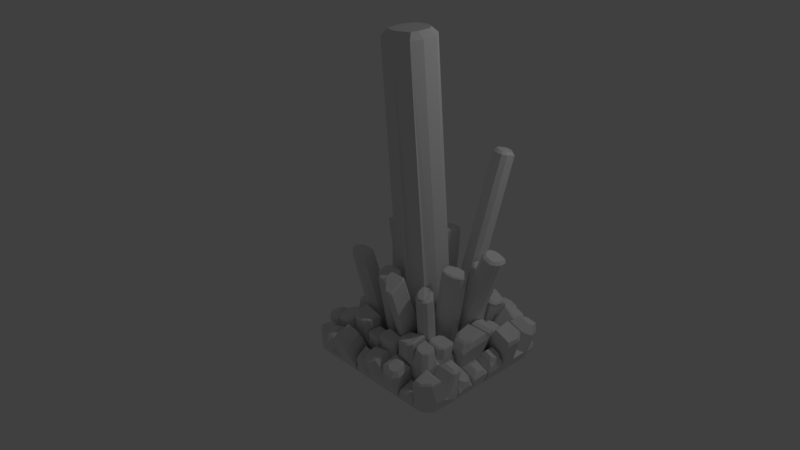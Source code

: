 # Source: crystals.blend  (saved by Blender 2.78.0; exported with 4.5.12 LTS)
import bpy
from mathutils import Matrix  # noqa: F401  (used for matrix-valued properties, if any)

bpy.ops.wm.read_factory_settings(use_empty=True)
scene = bpy.context.scene
scene.name = 'Scene'

# ---- collections
col_collection_1 = bpy.data.collections.new('Collection 1'); scene.collection.children.link(col_collection_1)

# ---- world
world_world = bpy.data.worlds.new('World'); scene.world = world_world
world_world.color = (0.05088, 0.05088, 0.05088)
world_world.use_sun_shadow = False
world_world.sun_shadow_jitter_overblur = 0.0
world_world.cycles.sampling_method = 'MANUAL'

# ---- cameras
cam_camera = bpy.data.cameras.new('Camera')
cam_camera.clip_end = 100.0
cam_camera.lens = 35.0
cam_camera.sensor_width = 32.0
cam_camera.sensor_height = 18.0
cam_camera.ortho_scale = 7.314
cam_camera.dof.focus_distance = 0.0
cam_camera.dof.aperture_fstop = 128.0

# ---- lights
light_lamp = bpy.data.lights.new('Lamp', 'POINT')
light_lamp.transmission_factor = 0.0
light_lamp.cutoff_distance = 30.0
light_lamp.energy = 100.0
light_lamp.shadow_buffer_clip_start = 1.001
light_lamp.shadow_soft_size = 0.1
light_lamp.shadow_maximum_resolution = 0.006
light_lamp.use_absolute_resolution = True

# ---- meshes
me_grid_002 = bpy.data.meshes.new('Grid.002')
me_grid_002.from_pydata([(-0.15, -1.775, 0.000235), (0.35, -1.775, 0.000235), (0.6, -1.775, 0.000235), (1.1, -1.775, 0.000235), (1.35, -1.775, 0.000235), (-0.4, -1.525, 0.000235), (-0.15, -1.525, 0.07537), (0.1, -1.525, 0.1213), (0.35, -1.525, 0.133), (0.6, -1.525, 0.1053), (0.85, -1.525, 0.06635), (1.1, -1.525, 0.09396), (1.35, -1.525, 0.04606), (1.6, -1.525, 0.000235), (1.35, -1.275, 0.08685), (1.6, -1.275, 0.000235), (-0.4, -1.025, 0.000235), (1.35, -1.025, 0.09762), (1.6, -1.025, 0.000235), (-0.4, -0.7747, 0.000235), (1.385, -0.7747, 0.1068), (1.6, -0.7747, 0.000235), (1.6, -0.5247, 0.000235), (-0.4, -0.02474, 0.000235), (1.6, -0.02474, 0.000235), (-0.15, 0.2253, 0.000235), (0.1, 0.2253, 0.000235), (0.35, 0.2253, 0.000235), (0.6, 0.2253, 0.000235), (1.35, 0.2253, 0.000235), (1.622, 0.0004938, 0.0947), (1.372, 0.0004938, 0.1434), (1.657, -0.5158, 0.1597), (1.407, -0.01579, 0.2084), (1.538, -0.7142, 0.3974), (1.538, -0.5848, 0.3955), (1.515, -0.955, 0.3013), (1.516, -0.853, 0.3074), (1.459, -1.229, 0.284), (1.459, -1.08, 0.2924), (1.376, -1.788, 0.1479), (1.381, -1.538, 0.2433), (1.376, -1.288, 0.2345), (0.6017, -1.576, 0.259), (0.8517, -1.586, 0.3276), (1.102, -1.576, 0.2477), (0.3746, -1.596, 0.2403), (0.5883, -1.595, 0.2149), (-0.1623, -1.87, 0.212), (-0.1623, -1.62, 0.2871), (0.0877, -1.613, 0.3514), (0.3377, -1.87, 0.212), (0.3377, -1.62, 0.3448), (-0.4137, -1.577, 0.214), (-0.1998, -1.786, 0.2148), (-0.2013, -1.579, 0.2833), (-0.1944, -1.53, 0.1722), (-0.2109, -1.28, 0.2341), (-0.1944, -1.03, 0.2229), (-0.1801, -1.021, 0.1938), (-0.1846, -0.7681, 0.2266), (-0.4346, -0.7681, 0.1298), (-0.2002, -0.4981, 0.1986), (-0.2036, -0.2932, 0.1935), (-0.1846, -0.01811, 0.1504), (-0.1562, 0.002515, 0.1835), (0.09378, -0.01484, 0.1599), (0.09378, 0.2352, 0.08944), (0.8537, 0.05623, 0.3121), (0.6037, 0.03811, 0.2623), (1.104, 0.03811, 0.2352), (0.6037, 0.2881, 0.1345), (1.364, 0.01387, 0.1781), (1.138, 0.01962, 0.2173), (1.364, 0.2639, 0.1295), (1.307, -0.7807, 0.6409), (1.616, -0.7807, 0.6409), (1.287, -0.5307, 0.5624), (1.471, -0.5307, 0.5624), (0.8931, -1.376, 0.45), (1.184, -1.416, 0.7039), (0.6164, -1.418, 0.4678), (0.8664, -1.418, 0.4288), (0.3442, -1.336, 0.3704), (0.3527, -1.38, 0.416), (0.6027, -1.38, 0.3883), (0.1961, -1.775, 0.000235), (0.003996, -1.775, 0.000235), (-0.004781, -1.913, 0.2005), (0.1812, -1.913, 0.2005), (0.0877, -1.852, 0.2355), (-0.3359, -1.775, 0.000235), (-0.4, -1.711, 0.000235), (-0.4, -1.339, 0.000235), (-0.4, -1.211, 0.000235), (-0.4, -0.5904, 0.000235), (-0.4, -0.4591, 0.000235), (-0.4, -0.339, 0.000235), (-0.4, -0.2105, 0.000235), (-0.4, 0.1609, 0.000235), (-0.3359, 0.2253, 0.000235), (-0.4137, -1.722, 0.2183), (-0.3496, -1.786, 0.2185), (-0.4794, -1.216, 0.09122), (-0.4795, -1.343, 0.09121), (-0.4345, -1.28, 0.1186), (-0.4167, -0.4274, 0.1349), (-0.4201, -0.5587, 0.1338), (-0.3542, -0.4945, 0.1531), (-0.4228, -0.224, 0.1334), (-0.418, -0.3524, 0.1347), (-0.3575, -0.2896, 0.1514), (1.112, -0.01086, 0.1374), (1.101, -0.007439, 0.1379), (1.1, -0.06456, 0.1096), (1.14, -0.02474, 0.09266), (1.141, 0.2253, 0.000235), (1.059, 0.2253, 0.000235), (1.104, 0.2543, 0.1481), (1.068, 0.2907, 0.1468), (1.064, 0.2271, 0.00419), (1.101, 0.2088, 0.05079), (1.112, 0.2392, 0.03664), (1.167, 0.2689, 0.1182), (1.138, 0.2445, 0.1267), (1.112, 0.214, 0.04676), (1.132, 0.2295, 0.01134), (0.7612, 0.2253, 0.000235), (0.9389, 0.2253, 0.000235), (0.9409, 0.2997, 0.1904), (0.7634, 0.2996, 0.1899), (0.8529, 0.2226, 0.2512), (1.491, 0.2253, 0.000235), (1.6, 0.1158, 0.000235), (1.513, 0.2505, 0.0947), (0.9419, -1.775, 0.000235), (0.7582, -1.775, 0.000235), (0.7601, -1.873, 0.2114), (0.9429, -1.873, 0.2116), (0.8517, -1.811, 0.2681), (1.6, -1.665, 0.000235), (1.489, -1.775, 0.000235), (1.516, -1.788, 0.1479), (1.655, -1.683, 0.1686), (1.6, -0.1713, 0.000235), (1.6, -0.3782, 0.000235), (-0.4062, -0.01484, 0.08944), (-0.1562, 0.2607, 0.1583), (-0.4062, 0.1708, 0.08944), (-0.3435, 0.2416, 0.1067), (0.1081, -0.001459, 0.231), (0.06877, 0.05825, 0.2698), (-0.08344, 0.07047, 0.2928), (-0.1419, 0.0159, 0.2546), (-0.02224, 0.2234, 0.2549), (-0.08441, 0.1652, 0.2784), (-0.1419, 0.2115, 0.2355), (-0.08156, 0.2679, 0.2128), (-0.1518, 0.2648, 0.1804), (0.06281, 0.2532, 0.173), (0.1081, 0.2031, 0.1734), (0.1007, 0.2416, 0.1237), (0.06998, 0.1702, 0.2446), (0.02579, 0.219, 0.2443), (-0.2204, 0.2254, 0.2402), (-0.3579, 0.2114, 0.2055), (-0.2245, 0.04299, 0.2649), (-0.2478, 0.04755, 0.2705), (-0.2472, 0.1982, 0.2541), (-0.223, 0.22, 0.244), (-0.3842, 0.03787, 0.2159), (-0.4013, 0.02911, 0.1917), (-0.4021, 0.1612, 0.1948), (-0.3448, 0.1883, 0.2278), (-0.3845, 0.1434, 0.2167), (0.2605, 0.1187, 0.2616), (0.3011, 0.06177, 0.2235), (0.1593, 0.12, 0.2499), (0.13, 0.06524, 0.196), (0.1116, 0.1914, 0.05662), (0.1449, 0.2232, 0.04872), (0.1045, 0.2245, 0.0182), (0.2966, 0.2225, 0.04881), (0.3319, 0.1915, 0.06409), (0.3423, 0.2241, 0.01966), (0.1931, 0.2198, 0.2186), (0.1596, 0.1874, 0.2277), (0.1633, 0.2308, 0.1482), (0.1302, 0.1989, 0.157), (0.2602, 0.1895, 0.2337), (0.2266, 0.2203, 0.22), (0.299, 0.1999, 0.1635), (0.2645, 0.231, 0.1495), (0.597, 0.01551, 0.2128), (0.347, 0.01551, 0.1947), (0.347, 0.2655, 0.08497), (0.597, 0.2655, 0.08497), (0.5648, 0.09521, 0.2334), (0.5332, 0.06685, 0.2455), (0.5756, 0.04968, 0.2362), (0.4904, 0.1207, 0.2597), (0.5223, 0.1493, 0.2475), (0.4155, 0.1492, 0.2419), (0.4465, 0.1208, 0.2567), (0.4064, 0.06564, 0.2347), (0.3752, 0.09418, 0.2198), (0.3653, 0.04796, 0.219), (0.447, 0.2412, 0.2009), (0.4155, 0.2123, 0.2136), (0.3755, 0.2333, 0.1609), (0.4068, 0.262, 0.1483), (0.3659, 0.2633, 0.1271), (0.5335, 0.2614, 0.1464), (0.5652, 0.2333, 0.1607), (0.5762, 0.2628, 0.1249), (0.5223, 0.2134, 0.2153), (0.4908, 0.2413, 0.2011), (0.7433, 0.1929, 0.509), (0.5783, 0.1831, 0.481), (0.5797, 0.3489, 0.3908), (0.6762, 0.3577, 0.4285), (0.7417, 0.3013, 0.4736), (1.157, 0.1712, 0.4823), (0.9758, 0.1839, 0.5369), (1.143, 0.3534, 0.4133), (1.156, 0.3395, 0.4137), (0.9755, 0.3007, 0.495), (1.044, 0.3606, 0.4477), (1.167, 0.1075, 0.4149), (0.9169, 0.1256, 0.4917), (1.131, 0.36, 0.3265), (1.167, 0.3237, 0.3277), (0.9161, 0.292, 0.4309), (1.004, 0.3691, 0.37), (0.7958, 0.1415, 0.5049), (0.5458, 0.1234, 0.455), (0.5458, 0.3734, 0.3272), (0.7056, 0.3849, 0.3826), (0.795, 0.3079, 0.444), (1.296, 0.1321, 0.2419), (1.202, 0.1389, 0.2721), (1.297, 0.2235, 0.2405), (1.201, 0.2168, 0.2254), (1.208, 0.2217, 0.2242), (1.308, 0.1137, 0.2235), (1.187, 0.1204, 0.2554), (1.309, 0.229, 0.2149), (1.187, 0.217, 0.203), (1.202, 0.228, 0.1994), (1.602, 0.05026, 0.2085), (1.425, 0.05092, 0.2493), (1.424, 0.2283, 0.2085), (1.515, 0.2289, 0.2138), (1.603, 0.1405, 0.2138), (1.372, 0.2505, 0.0947), (1.622, 0.1411, 0.0947), (1.617, 0.02492, 0.1551), (1.399, 0.02522, 0.2002), (1.399, 0.2429, 0.1551), (1.517, 0.2431, 0.1575), (1.617, 0.1431, 0.1575), (1.407, -0.5158, 0.2637), (1.425, -0.2658, 0.3286), (1.657, -0.01579, 0.1597), (1.642, -0.2658, 0.258), (1.706, -0.3696, 0.1985), (1.706, -0.1647, 0.1992), (1.572, -0.1086, 0.6527), (1.561, 0.02882, 0.5794), (1.71, 0.03123, 0.5562), (1.736, -0.05228, 0.5737), (1.699, -0.1105, 0.6067), (1.789, -0.5861, 0.5785), (1.583, -0.5866, 0.6661), (1.596, -0.3858, 0.7163), (1.776, -0.3862, 0.6592), (1.828, -0.4708, 0.6105), (1.788, -0.5946, 0.514), (1.538, -0.5946, 0.6179), (1.556, -0.3446, 0.6829), (1.773, -0.3446, 0.6123), (1.837, -0.4484, 0.5528), (1.49, -0.2092, 0.5886), (1.473, 0.04082, 0.4683), (1.723, 0.04082, 0.4197), (1.772, -0.1081, 0.4592), (1.708, -0.2092, 0.518), (1.664, -0.7753, 0.1526), (1.414, -0.7753, 0.2592), (1.414, -0.5253, 0.2565), (1.664, -0.5253, 0.1526), (1.491, -0.7413, 0.355), (1.491, -0.5582, 0.3528), (1.432, -1.016, 0.2602), (1.432, -0.7894, 0.2689), (1.486, -0.9776, 0.29), (1.487, -0.8297, 0.297), (1.399, -1.262, 0.219), (1.398, -1.044, 0.2291), (1.633, -0.7142, 0.3565), (1.677, -0.6667, 0.3379), (1.677, -0.632, 0.3381), (1.633, -0.5848, 0.3562), (1.679, -0.6938, 0.2745), (1.636, -0.7413, 0.2931), (1.674, -0.753, 0.2327), (1.636, -0.5582, 0.2928), (1.679, -0.6054, 0.2747), (1.674, -0.5469, 0.2329), (1.632, -0.9445, 0.2424), (1.602, -0.9551, 0.2696), (1.632, -0.8635, 0.2409), (1.602, -0.8529, 0.2689), (1.655, -0.9904, 0.1739), (1.633, -1.016, 0.1822), (1.649, -1.017, 0.1539), (1.634, -0.7894, 0.1825), (1.655, -0.8157, 0.1736), (1.648, -0.7877, 0.1536), (1.636, -0.9519, 0.233), (1.615, -0.9776, 0.2414), (1.615, -0.8297, 0.2408), (1.636, -0.8561, 0.232), (1.594, -1.229, 0.238), (1.644, -1.176, 0.2203), (1.644, -1.134, 0.2198), (1.594, -1.08, 0.239), (1.649, -1.209, 0.1322), (1.598, -1.262, 0.1498), (1.632, -1.266, 0.08579), (1.598, -1.044, 0.1513), (1.648, -1.098, 0.1319), (1.631, -1.037, 0.0854), (-0.2459, -1.784, 0.3071), (-0.2494, -1.614, 0.3693), (-0.401, -1.611, 0.3099), (-0.3551, -1.784, 0.3173), (-0.4016, -1.731, 0.318), (-0.3726, -1.501, 0.4183), (-0.3851, -1.393, 0.4582), (-0.5177, -1.408, 0.3797), (-0.5056, -1.391, 0.3856), (-0.3252, -0.9459, 0.3069), (-0.3223, -0.8281, 0.287), (-0.3223, -0.7013, 0.4414), (-0.462, -0.7014, 0.3826), (-0.3303, -0.5394, 0.4208), (-0.4542, -0.5726, 0.388), (-0.418, -0.5372, 0.3984), (-0.2825, -0.4507, 0.3202), (-0.2842, -0.3356, 0.3165), (-0.3751, -0.4486, 0.2922), (-0.4136, -0.4079, 0.2811), (-0.4144, -0.3694, 0.2814), (-0.3794, -0.3335, 0.2911), (-0.2712, -0.2352, 0.3359), (-0.2573, -0.04966, 0.3002), (-0.3661, -0.2336, 0.3038), (-0.4077, -0.191, 0.292), (1.684, -1.501, 0.1903), (1.656, -1.538, 0.203), (1.693, -1.551, 0.2331), (1.684, -1.574, 0.1903), (1.678, -1.535, 0.1631), (1.589, -1.288, 0.1606), (1.636, -1.324, 0.1552), (1.62, -1.284, 0.1106), (1.676, -1.465, 0.4988), (1.705, -1.428, 0.4857), (1.669, -1.419, 0.5268), (1.535, -1.421, 0.5514), (1.483, -1.469, 0.5202), (1.534, -1.308, 0.5407), (1.486, -1.272, 0.5189), (1.675, -1.307, 0.4563), (1.63, -1.271, 0.4614), (1.645, -1.305, 0.5089), (1.428, -1.86, 0.4425), (1.46, -1.841, 0.4786), (1.463, -1.682, 0.5368), (1.432, -1.648, 0.5263), (1.655, -1.683, 0.5102), (1.69, -1.647, 0.4854), (1.657, -1.771, 0.4628), (1.634, -1.764, 0.4905), (1.536, -1.84, 0.475), (1.543, -1.86, 0.4448), (1.127, -1.777, 0.1244), (1.163, -1.751, 0.1668), (1.163, -1.631, 0.21), (1.128, -1.589, 0.2027), (1.346, -1.778, 0.128), (1.315, -1.75, 0.1621), (1.345, -1.586, 0.1569), (1.315, -1.631, 0.1858), (1.102, -1.77, 0.1748), (1.048, -1.842, 0.1735), (1.101, -1.807, 0.09775), (1.12, -1.709, 0.4553), (1.157, -1.635, 0.4081), (0.9213, -1.645, 0.4823), (0.9971, -1.716, 0.4999), (1.04, -1.87, 0.434), (1.007, -1.916, 0.3735), (0.9953, -1.839, 0.4621), (0.9216, -1.858, 0.4268), (1.094, -1.856, 0.4201), (1.103, -1.887, 0.3384), (1.122, -1.818, 0.4208), (1.156, -1.816, 0.3398), (0.5919, -1.71, 0.4487), (0.5562, -1.642, 0.411), (0.7163, -1.717, 0.4893), (0.7853, -1.651, 0.4717), (0.7847, -1.856, 0.4192), (0.7185, -1.839, 0.4506), (0.6723, -1.87, 0.422), (0.7011, -1.912, 0.3673), (0.6394, -1.837, 0.1676), (0.6017, -1.787, 0.17), (0.6013, -1.814, 0.1178), (0.5568, -1.83, 0.3299), (0.5944, -1.88, 0.3275), (0.59, -1.81, 0.4123), (0.6267, -1.858, 0.4091), (0.4171, -1.814, 0.1229), (0.3745, -1.776, 0.143), (0.3665, -1.801, 0.08284), (0.5884, -1.775, 0.1404), (0.5451, -1.815, 0.1239), (0.5922, -1.802, 0.08394), (0.3819, -1.811, 0.2464), (0.4246, -1.848, 0.2228), (0.4275, -1.827, 0.2876), (0.3825, -1.67, 0.3459), (0.4273, -1.695, 0.3742), (0.5227, -1.848, 0.2238), (0.566, -1.811, 0.2449), (0.5146, -1.825, 0.2841), (0.5149, -1.694, 0.3613), (0.5646, -1.67, 0.3207), (0.2777, -1.951, 0.4988), (0.3411, -1.965, 0.4133), (0.2776, -1.758, 0.5974), (0.3411, -1.728, 0.5394), (0.099, -1.722, 0.5455), (0.1668, -1.755, 0.6002), (0.1896, -2.006, 0.4028), (0.2048, -1.969, 0.4914), (0.1668, -1.945, 0.5052), (0.09901, -1.949, 0.436), (-0.1709, -1.909, 0.3399), (-0.1172, -1.884, 0.4068), (-0.1201, -1.764, 0.4556), (-0.1723, -1.681, 0.4048), (-0.006931, -1.759, 0.4751), (0.06037, -1.679, 0.466), (0.06243, -1.895, 0.3591), (-0.006704, -1.886, 0.4239), (-0.04274, -1.908, 0.4109), (-0.02345, -1.949, 0.3278), (-0.396, -1.53, 0.1116), (-0.4537, -1.48, 0.09552), (-0.4234, -1.527, 0.05126), (-0.5072, -1.477, 0.388), (-0.4782, -1.502, 0.3965), (-0.4091, -1.021, 0.07859), (-0.4301, -0.9971, 0.068), (-0.4206, -1.022, 0.04661), (-0.4421, -0.9415, 0.2417), (-0.4382, -0.9463, 0.2434), (-0.4301, -0.7963, 0.068), (-0.4064, -0.7708, 0.07719), (-0.4198, -0.7722, 0.04481), (-0.4389, -0.8278, 0.248), (-0.4439, -0.8338, 0.2459), (-0.4522, -1.072, 0.09577), (-0.406, -1.03, 0.1164), (-0.4267, -1.028, 0.05848), (-0.4318, -0.0661, 0.1306), (-0.3868, -0.01811, 0.1337), (-0.4222, -0.02047, 0.08359), (-0.3863, -0.04924, 0.2952), (-0.4145, -0.0792, 0.2934), (-0.2971, -1.545, 0.3717), (-0.3126, -1.328, 0.4285), (-0.548, -1.382, 0.3007), (-0.5083, -1.328, 0.3245), (-0.4695, -1.545, 0.3223), (-0.5272, -1.495, 0.306), (-0.3585, -1.213, 0.3479), (-0.2976, -1.26, 0.3372), (-0.3504, -1.078, 0.3419), (-0.2834, -1.035, 0.3265), (-0.4794, -1.26, 0.2429), (-0.4733, -1.213, 0.2889), (-0.4882, -1.189, 0.2797), (-0.5159, -1.203, 0.2205), (-0.4491, -1.078, 0.2917), (-0.4486, -1.035, 0.2438), (-0.4732, -1.1, 0.281), (-0.4942, -1.077, 0.2235), (-0.2994, -0.9674, 0.3015), (-0.2973, -0.8086, 0.2789), (-0.4402, -0.9676, 0.2257), (-0.4542, -0.9504, 0.2187), (-0.4557, -0.8269, 0.2222), (-0.44, -0.8084, 0.2283), (-0.2589, -0.745, 0.3944), (-0.4821, -0.7449, 0.3068), (-0.2725, -0.5024, 0.3682), (-0.4694, -0.5567, 0.3112), (-0.4105, -0.499, 0.3284), (-0.2323, -0.4901, 0.2858), (-0.2355, -0.2989, 0.2809), (-0.378, -0.4868, 0.2428), (-0.4371, -0.4242, 0.2255), (-0.4383, -0.3542, 0.2254), (-0.381, -0.2956, 0.2412), (-0.2349, -0.2701, 0.2872), (-0.2177, -0.02603, 0.2466), (-0.3691, -0.2672, 0.2484), (-0.4261, -0.209, 0.2325), (-0.4338, -0.07392, 0.2315), (-0.3888, -0.02598, 0.2346), (1.184, -1.542, 0.6835), (1.23, -1.59, 0.6668), (1.31, -1.59, 0.6515), (1.358, -1.542, 0.6501), (1.358, -1.463, 0.663), (1.31, -1.416, 0.6799), (1.393, -1.57, 0.4387), (1.337, -1.626, 0.4404), (1.387, -1.612, 0.3779), (1.196, -1.626, 0.4674), (1.143, -1.57, 0.4867), (1.089, -1.626, 0.4717), (1.137, -1.612, 0.4258), (1.337, -1.376, 0.4812), (1.393, -1.429, 0.4618), (1.387, -1.362, 0.4187), (1.393, -1.322, 0.4728), (1.367, -1.544, 0.6302), (1.312, -1.6, 0.6318), (1.222, -1.6, 0.649), (1.169, -1.544, 0.6683), (1.312, -1.401, 0.6642), (1.367, -1.455, 0.6448), (1.169, -1.401, 0.6916), (0.9219, -1.411, 0.6932), (1.136, -1.412, 0.7546), (1.136, -1.58, 0.725), (1.093, -1.626, 0.7129), (0.9481, -1.626, 0.4561), (0.8931, -1.57, 0.45), (0.8871, -1.612, 0.397), (0.9215, -1.581, 0.6952), (0.9662, -1.626, 0.7001), (1.158, -1.392, 0.739), (0.9081, -1.392, 0.6706), (1.158, -1.586, 0.7073), (1.105, -1.642, 0.6923), (0.9632, -1.642, 0.6767), (0.9081, -1.587, 0.6706), (0.8664, -1.578, 0.4288), (0.8126, -1.634, 0.4372), (0.864, -1.618, 0.3768), (0.6701, -1.634, 0.4594), (0.6164, -1.578, 0.4678), (0.614, -1.618, 0.4157), (0.6654, -1.512, 0.6646), (0.6448, -1.487, 0.6501), (0.8795, -1.512, 0.6312), (0.8948, -1.487, 0.6111), (0.8361, -1.692, 0.638), (0.8411, -1.704, 0.6195), (0.8795, -1.647, 0.6312), (0.8948, -1.647, 0.6111), (0.6654, -1.647, 0.6646), (0.6448, -1.647, 0.6501), (0.7089, -1.692, 0.6578), (0.6985, -1.704, 0.6417), (0.6027, -1.56, 0.3883), (0.5528, -1.612, 0.3939), (0.6023, -1.597, 0.3404), (0.4026, -1.612, 0.4105), (0.3527, -1.56, 0.416), (0.3523, -1.597, 0.368), (0.5985, -1.43, 0.5158), (0.6146, -1.407, 0.496), (0.3847, -1.43, 0.5394), (0.3646, -1.407, 0.5236), (0.3847, -1.584, 0.5394), (0.3646, -1.587, 0.5236), (0.4241, -1.625, 0.5351), (0.4145, -1.639, 0.5181), (0.559, -1.625, 0.5201), (0.5647, -1.639, 0.5015), (0.5985, -1.584, 0.5158), (0.6146, -1.587, 0.496), (0.3442, -1.538, 0.3704), (0.2966, -1.586, 0.3682), (0.3453, -1.574, 0.3246), (0.3302, -1.572, 0.3697), (0.1514, -1.586, 0.3614), (0.09417, -1.532, 0.3775), (0.03814, -1.586, 0.3484), (0.09553, -1.572, 0.3035), (0.348, -1.415, 0.6816), (0.3637, -1.393, 0.6588), (0.132, -1.414, 0.7405), (0.1137, -1.393, 0.7338), (0.3138, -1.629, 0.6741), (0.3162, -1.643, 0.6566), (0.3472, -1.595, 0.6757), (0.3637, -1.595, 0.6588), (0.3374, -1.619, 0.6752), (0.3498, -1.629, 0.6581), (0.1327, -1.586, 0.6868), (0.1137, -1.589, 0.6659), (0.1794, -1.63, 0.6736), (0.171, -1.643, 0.6498), (-0.1037, -1.586, 0.3224), (-0.1558, -1.536, 0.3302), (-0.1546, -1.573, 0.2614), (-0.1558, -1.414, 0.3724), (-0.07448, -1.336, 0.4144), (-0.1539, -1.315, 0.3194), (0.04426, -1.336, 0.4362), (0.09417, -1.384, 0.4287), (0.09754, -1.346, 0.495), (0.1428, -1.336, 0.4308), (0.09538, -1.323, 0.3962), (0.03169, -1.589, 0.5747), (0.06234, -1.592, 0.5509), (-0.01018, -1.63, 0.553), (0.006312, -1.646, 0.5218), (-0.1661, -1.595, 0.5363), (-0.1877, -1.596, 0.5036), (-0.1303, -1.63, 0.5309), (-0.1355, -1.646, 0.4958), (-0.09895, -1.43, 0.606), (-0.1063, -1.396, 0.5878), (-0.1661, -1.494, 0.5713), (-0.1877, -1.474, 0.5458), (0.03169, -1.462, 0.6188), (0.06234, -1.444, 0.6021), (-0.001809, -1.43, 0.6238), (0.01243, -1.396, 0.6096), (-0.08981, -1.275, 0.1731), (-0.15, -1.214, 0.1704), (-0.1894, -1.278, 0.2087), (-0.15, -1.332, 0.142), (-0.1514, -1.29, 0.2212), (0.03989, -1.275, 0.1969), (0.09858, -1.29, 0.2671), (-0.15, -1.085, 0.1883), (-0.08749, -1.025, 0.1967), (-0.15, -0.9654, 0.1821), (-0.198, -1.025, 0.1589), (0.03757, -1.025, 0.1967), (-0.02216, -1.31, 0.4893), (0.03799, -1.248, 0.4975), (-0.212, -1.249, 0.4628), (-0.1519, -1.31, 0.4655), (-0.1495, -1.06, 0.489), (-0.212, -1.12, 0.4807), (0.03799, -1.122, 0.4918), (-0.02449, -1.06, 0.489), (-0.0726, -1.251, 0.6556), (-0.05717, -1.279, 0.633), (-0.05311, -1.231, 0.6585), (-0.0205, -1.241, 0.638), (-0.1638, -1.233, 0.6481), (-0.1904, -1.243, 0.6224), (-0.1454, -1.251, 0.649), (-0.1546, -1.279, 0.624), (-0.1424, -1.141, 0.6544), (-0.1515, -1.11, 0.632), (-0.1632, -1.161, 0.6514), (-0.19, -1.147, 0.6268), (-0.05369, -1.162, 0.6617), (-0.02174, -1.149, 0.6426), (-0.0748, -1.141, 0.6607), (-0.06009, -1.111, 0.6409), (-0.15, -0.8281, 0.1483), (-0.09516, -0.7747, 0.1351), (-0.1688, -0.7711, 0.185), (-0.197, -0.7747, 0.1097), (-0.1801, -0.7708, 0.1648), (0.04524, -0.7747, 0.1351), (-0.09654, -1.025, 0.2036), (-0.1515, -0.9714, 0.1895), (0.09852, -0.9714, 0.1895), (0.04312, -1.025, 0.2036), (-0.03076, -0.9892, 0.4353), (-0.00759, -1.024, 0.4042), (0.003593, -0.9559, 0.4314), (0.04733, -0.9707, 0.398), (-0.1762, -0.9559, 0.4314), (-0.2027, -0.9707, 0.3979), (-0.1419, -0.9892, 0.4353), (-0.1473, -1.024, 0.4042), (-0.1422, -0.8089, 0.4144), (-0.1486, -0.7742, 0.375), (-0.1762, -0.8422, 0.4182), (-0.2032, -0.8276, 0.3812), (0.003593, -0.8422, 0.4182), (0.04676, -0.8276, 0.3813), (-0.03046, -0.8089, 0.4144), (-0.00823, -0.7742, 0.3751), (-0.15, -0.5915, 0.09014), (-0.15, -0.4574, 0.07252), (-0.1746, -0.5116, 0.135), (-0.15, -0.7228, 0.1224), (-0.1076, -0.5513, 0.08026), (-0.0414, -0.5247, 0.07374), (-0.1085, -0.5202, 0.09597), (-0.1253, -0.7462, 0.1281), (0.0639, -0.5247, 0.07374), (0.1, -0.5572, 0.08171), (0.1, -0.4927, 0.08068), (0.09084, -0.7417, 0.145), (0.05515, -0.7742, 0.1507), (-0.2298, -0.5944, 0.4537), (-0.2519, -0.5819, 0.4219), (-0.2298, -0.6674, 0.4606), (-0.2514, -0.685, 0.4317), (-0.1466, -0.5451, 0.4491), (-0.1436, -0.5147, 0.4156), (-0.2009, -0.5667, 0.4511), (-0.2091, -0.5409, 0.4181), (-0.1793, -0.7124, 0.4648), (-0.1935, -0.7366, 0.4365), (-0.1567, -0.7326, 0.4666), (-0.162, -0.7648, 0.4392), (-0.1209, -0.7326, 0.4666), (-0.09331, -0.7648, 0.4392), (-0.1035, -0.7171, 0.4652), (-0.05674, -0.7321, 0.4363), (-0.1035, -0.5604, 0.4506), (-0.05777, -0.5474, 0.4187), (-0.1204, -0.5451, 0.4491), (-0.09408, -0.5147, 0.4156), (-0.15, -0.05804, 0.02728), (-0.1169, -0.02474, 0.02859), (-0.1512, -0.01914, 0.05424), (-0.1837, -0.02474, 0.01805), (-0.1587, -0.02306, 0.05354), (0.04104, -0.02474, 0.06562), (0.1, -0.08356, 0.09084), (0.1569, -0.02474, 0.09813), (0.1097, 0.0006579, 0.104), (0.1, 0.03234, 0.06137), (0.09543, -0.01745, 0.1387), (-0.08573, -0.1958, 0.5125), (-0.15, -0.3093, 0.06983), (-0.15, -0.2413, 0.06273), (-0.1633, -0.2793, 0.1002), (-0.3005, -0.1557, 0.4813), (-0.2927, -0.2265, 0.4727), (-0.1531, -0.4701, 0.088), (0.0656, -0.5243, 0.07582), (-0.261, 0.03901, 0.5181), (-0.2618, 0.0484, 0.5058), (-0.2908, 0.01197, 0.5144), (-0.297, 0.01452, 0.4978), (-0.114, -0.01329, 0.569), (-0.09837, -0.01134, 0.5579), (-0.1605, 0.03901, 0.5477), (-0.1516, 0.04842, 0.5382), (-0.2932, -0.2408, 0.5058), (-0.2793, -0.2523, 0.5097), (-0.2989, -0.1009, 0.5423), (-0.3088, -0.1184, 0.5326), (-0.1083, -0.1197, 0.5921), (-0.1204, -0.1011, 0.5941), (-0.1035, -0.2467, 0.5532), (-0.09478, -0.2343, 0.5581), (-0.223, -0.4036, 0.403), (-0.2296, -0.4108, 0.3872), (-0.1367, -0.4551, 0.3735), (-0.1389, -0.4669, 0.358), (-0.05367, -0.456, 0.3749), (-0.04167, -0.4669, 0.358), (-0.0396, -0.4218, 0.4022), (-0.02409, -0.4232, 0.3904), (-0.2758, -0.2232, 0.568), (-0.2846, -0.2353, 0.5531), (-0.2878, -0.1316, 0.5888), (-0.2989, -0.1188, 0.5786), (-0.1283, -0.1313, 0.6344), (-0.1196, -0.1188, 0.631), (-0.1181, -0.2192, 0.6091), (-0.1059, -0.2305, 0.5985), (0.1399, -0.2747, 0.1332), (0.1, -0.2349, 0.1201), (0.08285, -0.2674, 0.1634), (0.35, -0.2325, 0.1615), (0.35, -0.3146, 0.1671), (0.3118, -0.02474, 0.149), (0.35, -0.06505, 0.1615), (0.3902, -0.02474, 0.163), (0.3477, 0.006237, 0.187), (0.35, 0.009044, 0.1397), (0.3388, -0.004944, 0.1609), (0.09634, -0.05193, 0.1109), (0.1351, -0.02008, 0.1111), (0.2182, -0.137, 0.4514), (0.2433, -0.1871, 0.4183), (0.2364, -0.1176, 0.4542), (0.2832, -0.1448, 0.4245), (0.09367, -0.1201, 0.4168), (0.06125, -0.1485, 0.3795), (0.1123, -0.1384, 0.4248), (0.1009, -0.1872, 0.3964), (0.1068, -0.03901, 0.4075), (0.09986, -0.004461, 0.3545), (0.0918, -0.05455, 0.4062), (0.06153, -0.04324, 0.3501), (0.2384, -0.05821, 0.4466), (0.2832, -0.04504, 0.4245), (0.2216, -0.04025, 0.4403), (0.2454, -0.004744, 0.4103), (0.6, -0.2213, 0.1708), (0.5848, -0.2591, 0.1702), (0.5479, -0.02474, 0.1689), (0.6, -0.07816, 0.1708), (0.6511, -0.02474, 0.1605), (0.6018, 0.004764, 0.2137), (0.6, 0.01831, 0.1414), (0.5973, 0.01129, 0.2084), (0.5848, -0.04038, 0.1702), (0.3606, -0.2586, 0.1781), (0.3606, -0.03277, 0.1781), (0.5204, -0.1457, 0.4975), (0.53, -0.1883, 0.452), (0.5446, -0.1204, 0.4992), (0.5819, -0.1349, 0.4558), (0.5373, -0.1384, 0.4987), (0.5667, -0.1727, 0.4547), (0.3643, -0.1203, 0.4862), (0.332, -0.1372, 0.4377), (0.3935, -0.1457, 0.4883), (0.3876, -0.1885, 0.4418), (0.3721, -0.1376, 0.4868), (0.3482, -0.1735, 0.4389), (0.3949, 0.03447, 0.4884), (0.3876, 0.06152, 0.4418), (0.3643, -0.001591, 0.4862), (0.332, -0.0001942, 0.4377), (0.374, 0.02479, 0.4869), (0.3482, 0.04347, 0.4389), (0.5446, 0.009196, 0.4992), (0.5819, 0.008298, 0.4558), (0.5204, 0.03447, 0.4975), (0.53, 0.06167, 0.452), (0.5373, 0.02725, 0.4987), (0.5667, 0.04606, 0.4547), (0.85, -0.3148, 0.1324), (1.1, -0.2338, 0.1461), (1.1, -0.3157, 0.1466), (1.141, -0.2747, 0.1464), (0.809, -0.01572, 0.1285), (0.8917, -0.01564, 0.117), (0.8508, 0.0008896, 0.1596), (0.8634, -0.1679, 0.6493), (0.948, -0.1679, 0.6544), (0.9068, -0.1261, 0.6915), (0.6568, -0.1247, 0.5858), (0.7006, -0.1679, 0.5993), (1.116, -0.1679, 0.6209), (1.157, -0.127, 0.6039), (0.7008, 0.08969, 0.5993), (0.6568, 0.03891, 0.5858), (0.9469, 0.1183, 0.646), (0.8634, 0.1178, 0.6493), (0.9068, 0.08343, 0.6915), (1.157, 0.02681, 0.5707), (1.101, 0.0918, 0.5821), (1.059, -0.02474, 0.1041), (0.6425, -0.2722, 0.1723), (0.6013, -0.2291, 0.1804), (0.6013, -0.06545, 0.1804), (0.6425, -0.02222, 0.1723), (0.9598, -0.1642, 0.6921), (0.9795, -0.1337, 0.7164), (0.9543, -0.1082, 0.7215), (0.9186, -0.1224, 0.7004), (0.9186, 0.08711, 0.7004), (0.9527, 0.07632, 0.7162), (0.9744, 0.09512, 0.7072), (0.9588, 0.122, 0.6837), (1.169, -0.1233, 0.6416), (1.15, -0.1086, 0.671), (1.124, -0.1343, 0.6817), (1.127, -0.1642, 0.6586), (1.112, 0.09548, 0.6198), (1.109, 0.07269, 0.657), (1.151, 0.02413, 0.6485), (1.169, 0.03049, 0.6084), (0.6949, 0.07034, 0.6543), (0.6909, 0.08969, 0.6313), (0.6607, 0.03088, 0.6438), (0.6469, 0.03891, 0.6177), (0.6607, -0.1157, 0.6438), (0.6469, -0.1247, 0.6177), (0.6925, -0.1471, 0.6535), (0.6907, -0.1679, 0.6312), (0.8969, 0.08343, 0.6946), (0.8709, 0.07308, 0.7083), (0.8423, 0.09579, 0.6995), (0.8536, 0.1178, 0.6812), (0.8397, -0.1471, 0.6988), (0.8536, -0.1679, 0.6813), (0.8709, -0.1169, 0.7083), (0.8969, -0.1261, 0.6946), (1.35, -0.2243, 0.09195), (1.366, -0.2728, 0.1517), (1.299, -0.02474, 0.05943), (1.35, -0.07513, 0.05975), (1.367, -0.02202, 0.09733), (1.401, -0.02474, 0.03904), (1.361, -0.01177, 0.09742), (1.35, 0.02583, 0.03904), (1.355, -0.01006, 0.09799), (1.374, -0.2138, 0.356), (1.418, -0.168, 0.3118), (1.185, -0.1436, 0.4571), (1.24, -0.1997, 0.4588), (1.222, 0.0316, 0.3095), (1.173, -0.01886, 0.36), (1.418, -0.01879, 0.2796), (1.367, 0.0316, 0.2792), (1.277, -0.02036, 0.6742), (1.247, -0.03595, 0.6708), (1.312, -0.05604, 0.6752), (1.301, -0.09209, 0.6724), (1.307, 0.1291, 0.5639), (1.283, 0.1392, 0.5232), (1.271, 0.09232, 0.6007), (1.234, 0.08877, 0.5737), (1.433, -0.06359, 0.5968), (1.435, -0.1062, 0.5697), (1.463, -0.0317, 0.566), (1.479, -0.06039, 0.5254), (1.458, 0.09075, 0.5273), (1.479, 0.08883, 0.4932), (1.425, 0.1235, 0.527), (1.428, 0.1392, 0.4929), (1.444, -0.3315, 0.4562), (1.37, -0.257, 0.4711), (1.299, -0.2747, 0.1134), (1.35, -0.3263, 0.1031), (1.368, -0.5255, 0.1616), (1.35, -0.5849, 0.1048), (1.373, -0.525, 0.1597), (1.406, -0.5247, 0.08106), (1.37, -0.5216, 0.1608), (1.339, -0.4802, 0.1274), (1.357, -0.4507, 0.126), (1.311, -0.5067, 0.1275), (1.279, -0.5238, 0.1222), (1.368, -0.507, 0.4572), (1.399, -0.4901, 0.4571), (1.225, -0.2863, 0.4954), (1.114, -0.3019, 0.1465), (1.1, -0.5808, 0.1048), (1.121, -0.5254, 0.156), (1.119, -0.4864, 0.1139), (1.1, -0.4414, 0.1211), (1.212, -0.4688, 0.4649), (1.172, -0.5244, 0.1114), (1.151, -0.5161, 0.111), (1.152, -0.5246, 0.1195), (1.243, -0.4986, 0.4589), (1.407, -0.347, 0.5075), (1.355, -0.2943, 0.518), (1.406, -0.4238, 0.5003), (1.444, -0.434, 0.4568), (1.426, -0.4636, 0.457), (1.397, -0.4403, 0.5004), (1.376, -0.4598, 0.5005), (1.358, -0.4697, 0.5005), (1.247, -0.3157, 0.5284), (1.294, -0.2936, 0.5232), (1.287, -0.257, 0.4885), (1.194, -0.3235, 0.4944), (1.23, -0.3358, 0.5279), (1.244, -0.4481, 0.5127), (1.231, -0.4165, 0.5191), (1.194, -0.4236, 0.4741), (1.264, -0.507, 0.4572), (1.271, -0.4704, 0.5082), (1.264, -0.4675, 0.5088), (1.571, -1.061, 0.5714), (1.514, -1.124, 0.5559), (1.544, -1.114, 0.5109), (1.355, -1.124, 0.5559), (1.291, -1.037, 0.5775), (1.26, -1.11, 0.4929), (1.343, -0.8386, 0.7477), (1.321, -0.8128, 0.7351), (1.583, -0.8386, 0.7477), (1.61, -0.8128, 0.7351), (1.493, -1.05, 0.6758), (1.504, -1.081, 0.6443), (1.548, -0.9972, 0.6937), (1.567, -1.018, 0.6658), (1.331, -0.9725, 0.7022), (1.306, -0.9897, 0.6748), (1.383, -1.05, 0.6758), (1.368, -1.082, 0.6435), (1.624, -0.7579, 0.7135), (1.331, -0.7579, 0.7135), (1.34, -0.7065, 0.7404), (1.327, -0.5463, 0.6901), (1.309, -0.5096, 0.6298), (1.483, -0.55, 0.6272), (1.616, -0.7411, 0.7212), (1.567, -0.7078, 0.7369), (1.495, -0.6095, 0.6988), (1.5, -0.5733, 0.6498), (1.36, -1.137, 0.4812), (1.393, -1.173, 0.4797), (1.39, -1.13, 0.4497), (1.19, -1.376, 0.5094), (1.143, -1.328, 0.5114), (1.138, -1.364, 0.4728), (1.097, -1.376, 0.5059), (1.146, -1.379, 0.5655), (1.143, -1.422, 0.5107), (1.15, -1.382, 0.5648), (1.143, -1.181, 0.4894), (1.199, -1.129, 0.4812), (1.137, -1.112, 0.4279), (1.388, -1.303, 0.6536), (1.407, -1.313, 0.6274), (1.345, -1.344, 0.66), (1.352, -1.367, 0.6358), (1.388, -1.171, 0.6555), (1.407, -1.164, 0.6343), (1.367, -1.149, 0.6565), (1.374, -1.129, 0.6358), (1.181, -1.31, 0.6823), (1.157, -1.32, 0.666), (1.215, -1.344, 0.6809), (1.204, -1.367, 0.664), (1.223, -1.141, 0.6607), (1.213, -1.12, 0.6358), (1.181, -1.18, 0.6669), (1.157, -1.172, 0.644), (0.35, -0.7141, 0.1962), (0.2912, -0.7747, 0.1819), (0.2957, -0.5247, 0.1696), (0.35, -0.5853, 0.1962), (0.152, -0.7747, 0.1478), (0.1, -0.7228, 0.1224), (0.1295, -0.5247, 0.08818), (0.1, -0.314, 0.1193), (0.31, -0.2747, 0.1561), (0.04543, -1.124, 0.3039), (-0.01757, -0.7258, 0.1854), (0.08027, -0.9193, 0.3386), (0.06112, -0.9254, 0.338), (0.1392, -0.9838, 0.2755), (0.195, -1.026, 0.1835), (0.08455, -0.8889, 0.2948), (0.07544, -0.8547, 0.2401), (0.08455, -0.7434, 0.259), (0.07534, -0.8289, 0.2341), (0.1015, -0.902, 0.1542), (0.07795, -0.8581, 0.2519), (0.5479, -0.2747, 0.1689), (0.4102, -0.5247, 0.1962), (0.35, -0.4651, 0.188), (0.368, -0.2967, 0.1652), (0.3902, -0.2747, 0.163), (0.6867, -0.2569, 0.2431), (0.6964, -0.259, 0.2303), (0.6352, -0.2561, 0.2425), (0.79, -0.259, 0.2113), (1.0, -0.2681, 0.1708), (0.7791, -0.261, 0.2035), (0.8214, -0.3124, 0.1488), (0.8475, -0.3442, 0.115), (0.8804, -0.3278, 0.127), (0.7991, -0.5247, 0.1962), (0.5987, -0.387, 0.1689), (0.632, -0.3128, 0.1923), (0.6101, -0.3183, 0.1869), (0.6, -0.3266, 0.1761), (0.8927, -0.2747, 0.1261), (1.057, -0.2747, 0.149), (1.102, -0.4886, 0.1324), (1.049, -0.5247, 0.1245), (0.8976, -0.5247, 0.1787), (0.85, -0.476, 0.1814), (0.5993, -0.4477, 0.1809), (0.6, -0.4466, 0.1883), (0.5215, -0.5247, 0.1962), (0.7343, -0.5247, 0.1962), (0.6396, -0.4867, 0.1887), (0.6399, -0.5281, 0.235), (0.3429, -0.9574, 0.2554), (0.3393, -0.8238, 0.285), (0.3429, -0.8575, 0.2554), (0.35, -0.8296, 0.2628), (0.3279, -0.9923, 0.2533), (0.3201, -1.043, 0.2402), (0.3441, -1.019, 0.2464), (0.3217, -0.9906, 0.2533), (0.332, -0.7803, 0.2589), (0.3452, -0.8003, 0.2811), (0.3501, -0.8002, 0.2718), (0.3394, -0.7794, 0.2602), (0.1621, -0.8021, 0.1562), (0.2315, -0.7798, 0.1546), (0.1631, -0.776, 0.1402), (0.1589, -0.7703, 0.1294), (0.3347, -0.482, 0.1828), (1.028, -0.7747, 0.1325), (1.1, -0.851, 0.104), (1.128, -0.7755, 0.178), (1.1, -0.6587, 0.1056), (1.074, -0.7264, 0.1158), (1.11, -0.7265, 0.1322), (1.102, -0.5749, 0.1102), (1.047, -0.5247, 0.1235), (1.071, -0.5423, 0.1212), (0.85, -0.5755, 0.1962), (0.9181, -0.7747, 0.1719), (0.85, -0.7024, 0.1962), (0.85, -0.847, 0.1962), (0.8704, -0.5537, 0.1887), (1.1, -1.151, 0.1164), (1.114, -1.057, 0.2207), (1.228, -1.025, 0.09762), (1.147, -1.05, 0.214), (1.1, -0.8695, 0.1033), (1.082, -0.9162, 0.1089), (1.107, -0.9183, 0.118), (1.06, -0.7752, 0.1511), (1.105, -0.8221, 0.1341), (1.011, -0.9901, 0.1339), (0.9317, -1.025, 0.164), (1.02, -1.032, 0.1694), (0.8905, -0.8041, 0.1818), (0.8722, -1.025, 0.1875), (0.85, -0.9685, 0.1962), (0.85, -1.026, 0.2185), (0.8723, -0.8234, 0.1883), (1.101, -1.144, 0.1236), (1.1, -1.237, 0.1291), (1.062, -1.275, 0.1244), (1.104, -1.284, 0.1699), (0.9537, -1.275, 0.09471), (0.7514, -1.275, 0.08173), (0.8542, -1.311, 0.1592), (0.85, -1.375, 0.06635), (0.8608, -1.3, 0.1624), (0.8805, -1.209, 0.1086), (0.85, -1.144, 0.1343), (0.8519, -1.221, 0.1283), (1.053, -1.077, 0.1509), (0.8502, -1.045, 0.1855), (0.6, -1.131, 0.1578), (0.6014, -1.328, 0.2491), (0.6, -1.428, 0.1053), (0.6065, -1.331, 0.2479), (0.8546, -1.279, 0.1492), (0.8303, -1.301, 0.1407), (0.6778, -1.205, 0.1187), (0.6826, -1.301, 0.1606), (0.8268, -1.025, 0.1962), (0.85, -1.045, 0.1855), (0.6208, -1.025, 0.1962), (0.5797, -1.024, 0.2002), (0.3378, -1.179, 0.177), (0.2521, -1.275, 0.1624), (0.3476, -1.3, 0.232), (0.35, -1.377, 0.133), (0.3509, -1.311, 0.2288), (0.5988, -1.241, 0.2212), (0.5448, -1.292, 0.2088), (0.4475, -1.275, 0.1222), (0.4012, -1.235, 0.1453), (0.4062, -1.29, 0.1679), (0.6, -1.044, 0.1891), (0.1586, -1.275, 0.1904), (0.1, -1.213, 0.2052), (0.1, -1.087, 0.1995), (0.1612, -1.025, 0.1966), (0.3355, -1.219, 0.1962), (0.2736, -1.279, 0.1813), (0.2901, -1.019, 0.2422), (-0.2357, -0.08946, 1.406), (-0.2574, -0.1128, 1.353), (-0.2192, -0.1502, 1.364), (-0.2189, -0.1059, 1.41), (-0.1892, 0.07591, 1.437), (-0.1974, 0.09984, 1.407), (-0.2326, 0.0216, 1.419), (-0.2574, 0.02498, 1.383), (-0.0516, 0.03573, 1.473), (-0.007445, 0.03956, 1.441), (-0.08627, 0.07546, 1.463), (-0.06016, 0.09984, 1.426), (-0.04841, -0.04654, 1.474), (-0.007431, -0.0718, 1.457), (-0.158, -0.1055, 1.428), (-0.1422, -0.1502, 1.402), (-0.07442, -0.07087, 1.464), (-0.04913, -0.1109, 1.442), (-0.2394, -0.5671, 1.585), (-0.2134, -0.606, 1.556), (-0.2005, -0.5269, 1.595), (-0.1545, -0.5454, 1.57), (-0.3825, -0.5087, 1.527), (-0.4045, -0.5287, 1.49), (-0.3232, -0.568, 1.556), (-0.3272, -0.606, 1.528), (-0.3661, -0.3861, 1.514), (-0.3651, -0.356, 1.467), (-0.4045, -0.3989, 1.458), (-0.385, -0.4066, 1.509), (-0.1979, -0.4271, 1.588), (-0.1545, -0.4166, 1.57), (-0.2339, -0.3869, 1.57), (-0.2089, -0.356, 1.544), (0.3546, -0.1775, 1.546), (0.3251, -0.1685, 1.513), (0.5445, -0.1959, 1.552), (0.5751, -0.1866, 1.522), (0.4877, -0.1394, 1.544), (0.5012, -0.1131, 1.512), (0.3546, -0.262, 1.556), (0.3251, -0.2785, 1.528), (0.4229, -0.3297, 1.566), (0.4105, -0.3631, 1.54), (0.418, -0.1393, 1.543), (0.4117, -0.1131, 1.508), (0.3756, -0.1567, 1.544), (0.3589, -0.135, 1.51), (0.452, -0.3295, 1.567), (0.4657, -0.3631, 1.54), (0.5445, -0.2376, 1.557), (0.5751, -0.2542, 1.529), (1.173, -0.442, 1.277), (1.178, -0.4681, 1.244), (1.208, -0.4124, 1.27), (1.229, -0.4245, 1.234), (1.005, -0.3796, 1.307), (0.9787, -0.3898, 1.293), (1.067, -0.4425, 1.304), (1.055, -0.4681, 1.289), (1.044, -0.2409, 1.283), (1.032, -0.218, 1.249), (1.007, -0.277, 1.288), (0.9787, -0.2686, 1.257), (1.207, -0.2935, 1.282), (1.229, -0.2843, 1.263), (1.153, -0.2415, 1.285), (1.161, -0.218, 1.267), (1.575, -0.7343, 1.679), (1.577, -0.7667, 1.645), (1.608, -0.6999, 1.667), (1.622, -0.7184, 1.628), (1.63, -0.644, 1.659), (1.649, -0.6507, 1.618), (1.63, -0.58, 1.658), (1.649, -0.5669, 1.617), (1.61, -0.559, 1.665), (1.618, -0.5343, 1.628), (1.596, -0.5488, 1.67), (1.594, -0.5167, 1.636), (1.44, -0.6018, 1.727), (1.399, -0.5882, 1.708), (1.44, -0.6809, 1.728), (1.399, -0.6944, 1.708), (1.49, -0.7343, 1.71), (1.467, -0.7667, 1.684), (1.522, -0.5488, 1.697), (1.504, -0.5167, 1.67), (1.467, -0.5728, 1.717), (1.439, -0.5457, 1.694), (1.28, -0.9294, 1.407), (1.29, -0.9381, 1.387), (1.297, -0.8886, 1.403), (1.309, -0.8914, 1.381), (1.296, -0.8505, 1.404), (1.309, -0.8435, 1.383), (1.26, -0.8127, 1.418), (1.264, -0.7966, 1.401), (1.14, -1.031, 1.459), (1.14, -1.047, 1.442), (1.214, -0.9988, 1.431), (1.22, -1.012, 1.412), (1.21, -0.8127, 1.437), (1.203, -0.7966, 1.422), (1.146, -0.8383, 1.459), (1.136, -0.8244, 1.446), (1.076, -0.9875, 1.484), (1.059, -0.9904, 1.474), (1.093, -1.031, 1.477), (1.081, -1.047, 1.465), (1.094, -0.8877, 1.477), (1.082, -0.8753, 1.466), (1.059, -0.8977, 1.474), (1.076, -0.9053, 1.484), (1.206, -1.369, 1.284), (1.234, -1.351, 1.236), (1.187, -1.456, 1.271), (1.196, -1.483, 1.245), (1.205, -1.438, 1.273), (1.234, -1.445, 1.25), (1.102, -1.459, 1.268), (1.087, -1.483, 1.216), (1.019, -1.282, 1.316), (0.9836, -1.267, 1.3), (1.02, -1.356, 1.3), (0.9835, -1.352, 1.255), (1.045, -1.408, 1.279), (1.014, -1.417, 1.23), (1.145, -1.304, 1.282), (1.167, -1.276, 1.251), (1.129, -1.233, 1.26), (1.12, -1.272, 1.304), (1.054, -1.269, 1.309), (1.047, -1.233, 1.292), (1.017, -1.285, 1.316), (0.9973, -1.254, 1.301), (0.6994, -1.596, 1.445), (0.6809, -1.598, 1.428), (0.9014, -1.732, 1.366), (0.9067, -1.742, 1.341), (0.9146, -1.721, 1.37), (0.9309, -1.72, 1.348), (0.773, -1.667, 1.41), (0.7591, -1.672, 1.389), (0.8328, -1.742, 1.352), (0.8417, -1.732, 1.373), (0.9144, -1.536, 1.464), (0.9309, -1.523, 1.451), (0.8906, -1.514, 1.475), (0.8972, -1.492, 1.467), (0.71, -1.515, 1.477), (0.7017, -1.492, 1.467), (0.6809, -1.512, 1.46), (0.6995, -1.524, 1.474), (0.3577, -1.377, 1.319), (0.3347, -1.382, 1.296), (0.5217, -1.464, 1.281), (0.531, -1.481, 1.249), (0.5616, -1.426, 1.29), (0.5849, -1.43, 1.262), (0.4062, -1.426, 1.303), (0.3895, -1.437, 1.276), (0.4431, -1.463, 1.288), (0.4332, -1.481, 1.26), (0.3869, -1.258, 1.351), (0.3764, -1.231, 1.334), (0.3343, -1.273, 1.324), (0.3579, -1.287, 1.344), (0.5614, -1.274, 1.343), (0.5849, -1.261, 1.323), (0.5588, -1.231, 1.334), (0.5473, -1.257, 1.349), (-0.1068, -1.386, 1.471), (-0.1357, -1.397, 1.445), (-0.02314, -1.46, 1.449), (-0.03034, -1.491, 1.418), (-0.0388, -1.285, 1.477), (-0.04729, -1.241, 1.438), (-0.1052, -1.347, 1.48), (-0.1357, -1.323, 1.442), (0.0241, -1.461, 1.446), (0.04306, -1.491, 1.396), (0.07112, -1.419, 1.443), (0.1142, -1.427, 1.391), (0.06962, -1.305, 1.46), (0.1137, -1.283, 1.427), (0.04804, -1.284, 1.466), (0.07065, -1.241, 1.438), (-0.1061, -0.6967, 2.073), (-0.1275, -0.7085, 2.051), (-0.06437, -0.743, 2.084), (-0.07787, -0.7636, 2.065), (-0.02928, -0.7673, 2.09), (-0.03413, -0.7939, 2.072), (-0.09843, -0.6277, 2.064), (-0.1173, -0.6197, 2.032), (-0.1068, -0.6678, 2.072), (-0.1275, -0.6697, 2.042), (0.09526, -0.7258, 2.096), (0.1225, -0.7338, 2.072), (0.09595, -0.6046, 2.09), (0.1225, -0.6039, 2.072), (0.05801, -0.7666, 2.096), (0.06813, -0.7939, 2.072), (0.08503, -0.749, 2.096), (0.1073, -0.7684, 2.072), (0.08725, -0.5756, 2.088), (0.1107, -0.5639, 2.069), (0.0736, -0.5652, 2.085), (0.08464, -0.544, 2.063), (0.00305, -0.5645, 2.073), (0.002659, -0.5439, 2.043), (-0.05636, -0.5883, 2.065), (-0.06558, -0.5712, 2.033), (0.9441, 0.1993, 2.66), (0.9277, 0.2265, 2.625), (1.015, 0.2005, 2.652), (1.022, 0.2265, 2.606), (1.07, 0.155, 2.655), (1.1, 0.1621, 2.61), (1.052, 0.168, 2.65), (1.07, 0.1867, 2.609), (1.038, 0.016, 2.69), (1.049, -0.0235, 2.666), (1.069, 0.04558, 2.681), (1.1, 0.02524, 2.652), (0.9106, 0.1695, 2.669), (0.8795, 0.1838, 2.639), (0.8868, 0.1158, 2.68), (0.8499, 0.1169, 2.652), (0.8875, 0.07589, 2.69), (0.8499, 0.05501, 2.659), (0.9126, 0.0509, 2.693), (0.8899, 0.01526, 2.663), (0.9944, 0.0173, 2.696), (0.9842, -0.0235, 2.666), (0.3441, -1.019, 0.2464), (0.3217, -0.9906, 0.2533), (0.35, -0.5853, 0.1962), (0.4102, -0.5247, 0.1962), (0.7991, -0.5247, 0.1962), (0.85, -0.5755, 0.1962), (0.85, -1.026, 0.2185), (0.8268, -1.025, 0.1962), (0.898, -0.7024, 0.223), (0.898, -0.847, 0.223), (0.6205, -1.08, 0.2239), (0.5794, -1.079, 0.2279), (0.3153, -0.8296, 0.2821), (0.3153, -0.7141, 0.2156), (0.5215, -0.4749, 0.2269), (0.6399, -0.4783, 0.2656), (0.4224, -1.298, 4.295), (0.3498, -1.332, 4.211), (0.4333, -1.309, 4.296), (0.3919, -1.372, 4.213), (0.4897, -0.9367, 4.305), (0.4345, -0.8728, 4.223), (0.4163, -1.007, 4.299), (0.3501, -0.9541, 4.217), (0.7877, -0.9995, 4.318), (0.8481, -0.9414, 4.248), (0.7325, -0.9468, 4.318), (0.7768, -0.8729, 4.245), (0.7721, -1.313, 4.314), (0.8162, -1.373, 4.238), (0.7908, -1.302, 4.317), (0.8488, -1.372, 4.24), (0.819, -1.215, 4.32), (0.8979, -1.22, 4.246), (0.8188, -1.047, 4.324), (0.8978, -1.016, 4.249), (0.5859, -1.355, 4.304), (0.5744, -1.427, 4.223), (0.6189, -1.355, 4.306), (0.6298, -1.427, 4.226), (0.3955, -1.056, 4.297), (0.3165, -1.033, 4.214), (0.3955, -1.171, 4.295), (0.3166, -1.172, 4.212), (0.6408, -0.9083, 4.316), (0.6566, -0.8224, 4.237), (0.5208, -0.908, 4.307), (0.4907, -0.822, 4.227)], [], [(0, 6, 55, 54), (8, 7, 50, 52), (6, 0, 48, 49), (433, 438, 439, 435), (2, 136, 137, 418, 420), (407, 396, 395, 409), (12, 4, 40, 41), (95, 19, 61, 107), (83, 631, 630, 611, 609), (630, 629, 605, 619, 611), (1108, 1195, 1109, 1110, 1432, 1433, 1111), (1155, 1154, 1156, 1160, 79, 1029, 1028), (1026, 538, 1039, 1047), (361, 360, 41, 380, 382), (476, 501, 499, 477), (1106, 1104, 1108, 1111, 1107), (1173, 1172, 1166, 1183, 1184, 1185, 1167, 1168, 1169), (1141, 1140, 1144, 1146, 1164, 1152, 1135, 1136, 1137, 1138), (1138, 1137, 17, 997, 996, 998, 1000), (18, 17, 298, 330, 332), (469, 470, 342, 343, 474, 475), (19, 688, 687, 60, 61), (686, 735, 733, 718), (1073, 1235, 1233, 1091), (1139, 1289, 1287, 1140), (59, 658, 685, 689), (700, 692, 691, 702), (1054, 1055, 1434, 1435, 1074, 1075, 1120), (1261, 861, 1093, 1263), (1257, 1092, 859, 1259), (958, 957, 22, 32, 261), (20, 21, 287, 288), (99, 23, 146, 148), (711, 715, 717, 761, 712, 713), (880, 864, 875, 879), (829, 828, 863, 865, 68, 69), (20, 955, 954, 78, 76), (479, 109, 522, 523), (1058, 1054, 1211, 1198), (817, 807, 806, 819), (813, 796, 795, 815), (824, 827, 854, 838), (923, 922, 24, 30, 31), (862, 952, 926, 929), (917, 920, 932, 927), (746, 745, 749, 754, 66, 65), (758, 757, 744, 748, 64, 63), (182, 180, 187, 192), (28, 830, 829, 69, 71), (131, 68, 229, 232), (803, 802, 826, 831, 193, 194), (24, 133, 255, 30), (925, 924, 29, 74, 72), (24, 922, 921, 33, 263), (921, 920, 917, 918, 262, 33), (112, 115, 919, 925, 72, 73), (22, 145, 265, 32), (960, 962, 954, 955, 956, 957, 958), (301, 300, 303, 307), (21, 22, 290, 287), (1078, 1079, 1080, 1090, 1089), (1131, 1281, 1279, 1132), (311, 309, 319, 322), (322, 319, 313, 317), (320, 295, 293, 314), (20, 17, 293, 294), (325, 324, 327, 331), (17, 14, 297, 298), (15, 18, 332, 331, 327, 329), (140, 13, 363, 362, 143), (14, 12, 41, 42), (4, 141, 142, 40), (370, 369, 376, 372), (3, 4, 391, 387), (4, 12, 393, 391), (12, 11, 390, 393), (388, 392, 394, 389), (3, 11, 45, 395, 397), (11, 10, 44, 45), (135, 3, 397, 396, 138), (10, 9, 43, 44), (2, 9, 47, 428, 430), (9, 8, 46, 47), (46, 426, 431, 434), (425, 429, 436, 432), (50, 90, 450, 445), (0, 87, 88, 48), (1, 8, 52, 51), (7, 6, 49, 50), (90, 50, 456, 457), (56, 57, 485, 484), (104, 462, 489, 486), (6, 5, 53, 55), (5, 92, 101, 53), (105, 57, 491, 494), (61, 60, 508, 509), (93, 5, 463, 462, 104), (693, 698, 696, 694), (6, 652, 651, 57, 56), (656, 666, 665, 657), (59, 689, 503, 502), (16, 659, 59, 466, 468), (19, 16, 468, 467, 471, 473), (1068, 1070, 1062, 1061), (62, 63, 514, 513), (109, 111, 521, 522), (798, 811, 809, 1060), (775, 778, 755), (97, 96, 106, 110), (687, 714, 711, 713, 62, 60), (722, 739, 737, 723), (26, 25, 147, 67), (55, 53, 335, 334), (25, 100, 149, 147), (23, 747, 746, 65, 146), (805, 183, 191, 176), (744, 757, 759, 774, 766), (27, 26, 181, 180, 182, 184), (132, 29, 254, 134), (120, 117, 128, 129, 119), (120, 122, 126, 116, 117), (831, 830, 28, 196, 193), (863, 828, 884, 873, 876), (29, 116, 126, 123, 74), (68, 131, 238, 234), (29, 924, 923, 31, 254), (926, 927, 945, 943), (825, 840, 836, 1073), (28, 27, 195, 196), (805, 804, 27, 184, 183), (114, 860, 928, 931), (865, 864, 880, 113, 70, 68), (112, 125, 122, 121, 113), (112, 113, 880, 114, 115), (917, 952, 953, 918), (860, 114, 878, 872), (75, 999, 1010, 1002), (1018, 1017, 1016, 1021, 1022), (1006, 996, 995, 1008), (995, 76, 1004, 1008), (1156, 1317, 1323, 1161), (1044, 1046, 1038, 1036, 1040, 1042, 1048, 1050), (1023, 1043, 1041, 1024), (553, 536, 561, 562), (10, 11, 537, 536, 553, 555), (12, 14, 540, 539, 531, 533), (548, 546, 538, 1026, 1032), (81, 568, 579, 571), (567, 581, 579, 568), (578, 580, 574, 576, 572, 570), (575, 565, 564, 577), (883, 827, 824, 882, 869, 874), (869, 870, 908, 906), (919, 115, 930, 933), (852, 834, 801, 850), (866, 1082, 1092, 867), (824, 838, 840, 825), (846, 833, 1077, 844), (1215, 1053, 1052, 1217), (752, 751, 800, 805), (800, 823, 821, 801), (26, 753, 752, 179, 181), (764, 745, 744, 766), (748, 747, 23, 481, 480, 64), (779, 781, 783, 785, 777, 772), (719, 743, 741, 720), (790, 773, 774), (656, 657, 691, 692, 658, 59, 659, 58), (1104, 1395, 1401, 1108), (667, 1191, 660, 668), (704, 686, 685, 706), (651, 650, 656, 58, 57), (1187, 1186, 1178, 1193, 1194, 1179, 1180, 1181, 1182), (655, 654, 649, 653, 627, 626, 628, 632), (7, 8, 602, 601, 604, 607), (1190, 1191, 667, 662), (600, 83, 609, 615), (628, 648, 646, 629), (6, 7, 607, 606, 622, 624), (1188, 1166, 1333, 1348), (84, 586, 593, 591), (597, 583, 582, 599), (593, 586, 585, 595), (88, 89, 90), (88, 87, 86, 89), (86, 1, 51, 89), (103, 104, 105), (106, 107, 108), (109, 110, 111), (91, 102, 101, 92), (93, 104, 103, 94), (97, 110, 109, 98), (95, 107, 106, 96), (99, 148, 149, 100), (91, 0, 54, 102), (125, 112, 73, 124), (120, 121, 122), (120, 119, 118, 121), (113, 121, 118, 70), (125, 126, 122), (123, 126, 125, 124), (123, 124, 247, 248), (129, 130, 131), (127, 130, 129, 128), (127, 28, 71, 130), (255, 133, 132, 134), (418, 137, 417, 422), (137, 138, 139), (135, 138, 137, 136), (41, 360, 367, 371), (140, 143, 142, 141), (144, 24, 263, 266), (265, 266, 264), (144, 266, 265, 145), (1, 86, 87, 0, 91, 92, 5, 93, 94, 16, 19, 95, 96, 97, 98, 23, 99, 100, 25, 26, 27, 28, 127, 128, 117, 116, 29, 132, 133, 24, 144, 145, 22, 21, 18, 15, 13, 140, 141, 4, 3, 135, 136, 2), (1096, 1255, 1253, 1097), (1092, 1093, 871, 867), (1073, 1077, 1241, 1235), (1291, 1143, 1142, 1293), (1285, 1134, 1130, 1277), (1157, 1340, 1339, 1172), (1136, 1135, 1153, 1155, 1028, 1027, 1033, 1035), (1170, 1337, 1335, 1171), (1109, 1178, 1351, 1362), (1156, 1161, 1163, 1170, 1171, 1157, 1158, 1159, 1160), (1189, 1179, 1194, 1377, 1371), (1373, 1192, 1191, 1375), (663, 650, 649, 664), (690, 710, 708, 1062), (1385, 1063, 1065, 1387), (1083, 1413, 1417, 1084), (1052, 1055, 1227, 1217), (1190, 662, 661, 654), (720, 1224, 1223, 1058), (1399, 1195, 1108, 1401), (1205, 799, 1060, 1207), (797, 796, 750, 768, 775, 755), (881, 1080, 1082, 866, 870), (771, 774, 759, 760), (1211, 1054, 1120, 1213), (798, 1060, 799, 1076, 1077, 833), (719, 720, 1058, 721, 762), (879, 875, 892, 897), (1426, 1428, 1430, 1418, 1420, 1414, 1416, 1412, 1410, 1422, 1424), (1092, 1082, 1086, 1085, 859), (1419, 1087, 1097, 1421), (1131, 1132, 1440, 1441, 1133, 1151, 1147), (1103, 1102, 1098, 1099, 1100, 1446, 1447), (1190, 654, 655, 1189), (1440, 1467, 1465, 1441), (1219, 1057, 1056, 1221), (165, 164, 147, 149), (164, 169, 166, 65, 147), (170, 167, 168, 173, 174), (166, 167, 170, 171, 146, 65), (150, 160, 162, 151), (147, 65, 153, 156, 158), (152, 155, 156, 153), (151, 152, 153, 150), (152, 151, 162, 163, 154, 155), (67, 147, 158, 157, 159, 161), (159, 157, 154, 163), (65, 66, 150, 153), (177, 186, 188, 178), (27, 804, 803, 194, 195), (176, 178, 752, 805), (754, 753, 26, 67, 66), (156, 157, 158), (154, 157, 156, 155), (159, 160, 161), (159, 163, 162, 160), (66, 67, 161, 160, 150), (165, 173, 168, 169, 164), (168, 167, 166, 169), (170, 174, 172, 171), (171, 172, 148, 146), (165, 172, 174, 173), (172, 165, 149, 148), (175, 177, 178, 176), (185, 190, 192, 187), (189, 175, 176, 191), (177, 175, 189, 190, 185, 186), (179, 180, 181), (182, 183, 184), (185, 187, 188, 186), (192, 190, 189, 191), (182, 192, 191, 183), (187, 180, 179, 188), (178, 188, 179, 752), (202, 203, 200, 201, 215, 216, 207, 208), (202, 208, 209, 205), (212, 210, 207, 216), (199, 198, 204, 206, 194, 193), (206, 205, 209, 211, 195, 194), (214, 213, 197, 199, 193, 196), (211, 210, 212, 214, 196, 195), (197, 213, 215, 201), (197, 198, 199), (204, 205, 206), (209, 210, 211), (212, 213, 214), (197, 201, 200, 198), (202, 205, 204, 203), (207, 210, 209, 208), (212, 216, 215, 213), (200, 203, 204, 198), (218, 217, 221, 220, 219), (131, 130, 237, 238), (71, 69, 235, 236), (69, 68, 234, 235), (130, 71, 236, 237), (223, 222, 225, 224, 227, 226), (68, 70, 228, 229), (118, 119, 230, 231), (129, 131, 232, 233), (119, 129, 233, 230), (70, 118, 231, 228), (222, 223, 229, 228), (224, 225, 231, 230), (225, 222, 228, 231), (226, 227, 233, 232), (227, 224, 230, 233), (223, 226, 232, 229), (217, 218, 235, 234), (218, 219, 236, 235), (220, 221, 238, 237), (219, 220, 237, 236), (221, 217, 234, 238), (240, 239, 241, 243, 242), (73, 72, 244, 245), (124, 73, 245, 247), (72, 74, 246, 244), (74, 123, 248, 246), (239, 240, 245, 244), (241, 239, 244, 246), (242, 243, 248, 247), (240, 242, 247, 245), (243, 241, 246, 248), (250, 249, 253, 252, 251), (256, 257, 31, 30), (257, 258, 254, 31), (259, 260, 255, 134), (258, 259, 134, 254), (260, 256, 30, 255), (249, 250, 257, 256), (250, 251, 258, 257), (252, 253, 260, 259), (251, 252, 259, 258), (253, 249, 256, 260), (265, 264, 280, 281), (266, 263, 284, 285), (267, 271, 270, 269, 268), (33, 262, 282, 283), (264, 266, 285, 286), (263, 33, 283, 284), (262, 264, 286, 282), (273, 272, 276, 275, 274), (261, 32, 277, 278), (32, 265, 281, 277), (262, 261, 278, 279), (264, 262, 279, 280), (272, 273, 278, 277), (273, 274, 279, 278), (275, 276, 281, 280), (276, 272, 277, 281), (274, 275, 280, 279), (267, 268, 283, 282), (268, 269, 284, 283), (270, 271, 286, 285), (269, 270, 285, 284), (271, 267, 282, 286), (308, 307, 303, 305, 287, 290), (291, 292, 289, 288), (292, 306, 308, 290, 289), (34, 299, 300, 301, 302, 35), (34, 35, 292, 291), (35, 302, 306, 292), (305, 304, 291, 288, 287), (296, 321, 316, 294), (295, 296, 294, 293), (18, 21, 318, 317, 313, 315), (21, 20, 294, 316, 318), (36, 310, 312, 37), (36, 37, 296, 295), (37, 312, 321, 296), (17, 18, 315, 314, 293), (38, 323, 324, 325, 326, 39), (38, 39, 298, 297), (39, 326, 330, 298), (14, 15, 329, 328, 297), (303, 304, 305), (306, 307, 308), (303, 300, 299, 304), (306, 302, 301, 307), (299, 34, 291, 304), (313, 314, 315), (316, 317, 318), (313, 319, 320, 314), (316, 321, 322, 317), (309, 311, 312, 310), (319, 309, 310, 320), (321, 312, 311, 322), (310, 36, 295, 320), (327, 328, 329), (330, 331, 332), (327, 324, 323, 328), (330, 326, 325, 331), (323, 38, 297, 328), (42, 41, 371, 373), (13, 15, 366, 365, 359, 363), (142, 143, 383, 386), (15, 14, 42, 364, 366), (40, 142, 386, 377), (378, 385, 384, 381, 379), (359, 365, 374, 368), (364, 42, 373, 375), (139, 138, 403, 405), (395, 45, 399, 409), (138, 396, 407, 403), (45, 44, 400, 399), (43, 419, 421, 411), (137, 139, 414, 417), (44, 43, 411, 413), (139, 44, 413, 414), (47, 46, 434, 435, 439, 440), (428, 47, 440, 437), (1, 2, 430, 429, 425, 427), (89, 51, 442, 447), (51, 52, 444, 442), (52, 50, 445, 446, 443, 444), (90, 89, 447, 450), (48, 88, 460, 451), (50, 49, 454, 456), (88, 90, 457, 460), (452, 459, 458, 455, 453), (337, 336, 333, 334, 335), (101, 102, 336, 337), (53, 101, 337, 335), (54, 55, 334, 333), (102, 54, 333, 336), (105, 104, 486, 487), (57, 105, 487, 485), (464, 465, 338, 339, 341, 340), (5, 6, 56, 461, 463), (57, 58, 493, 491), (476, 103, 497, 501), (103, 105, 494, 497), (58, 477, 499, 493), (689, 472, 507, 503), (471, 467, 505, 506), (345, 344, 346, 348, 347), (107, 61, 509, 511), (60, 62, 510, 508), (108, 107, 511, 512), (62, 108, 512, 510), (352, 351, 349, 350, 354, 353), (111, 110, 517, 518), (110, 106, 516, 517), (63, 111, 518, 514), (106, 108, 515, 516), (108, 62, 513, 515), (64, 480, 524, 520), (111, 63, 519, 521), (63, 64, 520, 519), (358, 357, 355, 356, 482, 483), (359, 360, 361, 362, 363), (364, 365, 366), (367, 368, 369), (374, 375, 376), (369, 370, 371, 367), (370, 372, 373, 371), (368, 374, 376, 369), (375, 373, 372, 376), (364, 375, 374, 365), (367, 360, 359, 368), (143, 362, 361, 382, 383), (378, 379, 380, 377), (382, 380, 379, 381), (384, 385, 386, 383), (381, 384, 383, 382), (385, 378, 377, 386), (41, 40, 377, 380), (388, 389, 390, 387), (387, 391, 392, 388), (391, 393, 394, 392), (393, 390, 389, 394), (11, 3, 387, 390), (395, 396, 397), (44, 139, 405, 400), (399, 400, 401, 398), (402, 404, 405, 403), (404, 401, 400, 405), (408, 406, 407, 409), (398, 408, 409, 399), (406, 402, 403, 407), (404, 402, 406, 408, 398, 401), (416, 424, 422, 417), (413, 411, 410, 412), (415, 416, 417, 414), (423, 424, 416, 415, 412, 410), (414, 413, 412, 415), (423, 410, 411, 421), (418, 419, 420), (422, 424, 423, 421), (418, 422, 421, 419), (9, 2, 420, 419, 43), (425, 426, 427), (428, 429, 430), (431, 432, 433), (436, 437, 438), (433, 435, 434, 431), (432, 436, 438, 433), (437, 440, 439, 438), (436, 429, 428, 437), (425, 432, 431, 426), (8, 1, 427, 426, 46), (442, 444, 443, 441), (448, 449, 450, 447), (441, 448, 447, 442), (449, 446, 445, 450), (449, 448, 441, 443, 446), (452, 453, 454, 451), (456, 454, 453, 455), (458, 459, 460, 457), (459, 452, 451, 460), (457, 456, 455, 458), (49, 48, 451, 454), (461, 462, 463), (461, 488, 489, 462), (461, 56, 484, 488), (466, 467, 468), (505, 467, 466, 504), (466, 59, 502, 504), (471, 472, 473), (471, 506, 507, 472), (726, 732, 734, 736, 738, 740, 742, 728, 730, 724), (476, 477, 478), (16, 94, 103, 476, 478), (479, 480, 481), (524, 480, 479, 523), (23, 98, 109, 479, 481), (339, 338, 484, 485), (340, 341, 487, 486), (341, 339, 485, 487), (465, 464, 489, 488), (338, 465, 488, 484), (464, 340, 486, 489), (491, 493, 492, 490), (495, 496, 497, 494), (490, 495, 494, 491), (500, 498, 499, 501), (496, 500, 501, 497), (498, 492, 493, 499), (496, 495, 490, 492, 498, 500), (343, 342, 502, 503), (470, 469, 505, 504), (342, 470, 504, 502), (475, 474, 507, 506), (474, 343, 503, 507), (469, 475, 506, 505), (344, 345, 509, 508), (346, 344, 508, 510), (347, 348, 512, 511), (345, 347, 511, 509), (348, 346, 510, 512), (350, 349, 513, 514), (351, 352, 516, 515), (353, 354, 518, 517), (352, 353, 517, 516), (349, 351, 515, 513), (354, 350, 514, 518), (356, 355, 519, 520), (357, 358, 522, 521), (355, 357, 521, 519), (483, 482, 524, 523), (358, 483, 523, 522), (482, 356, 520, 524), (749, 750, 806, 807, 751, 752, 753, 754), (547, 542, 531, 539), (543, 544, 534, 532), (545, 548, 1032, 1031, 535), (11, 12, 533, 532, 534, 537), (531, 532, 533), (534, 535, 536, 537), (538, 539, 540, 541), (531, 542, 543, 532), (545, 535, 534, 544), (538, 546, 547, 539), (525, 526, 527, 528, 529, 530, 80), (528, 527, 543, 542), (526, 525, 545, 544), (530, 529, 547, 546), (525, 80, 548, 545), (527, 526, 544, 543), (529, 528, 542, 547), (80, 530, 546, 548), (556, 557, 552, 551, 550, 549), (79, 554, 563, 559), (536, 535, 560, 561), (1045, 1027, 1026, 1047), (553, 554, 555), (553, 562, 563, 554), (9, 1168, 1167, 85, 582, 584), (549, 550, 558, 559), (551, 552, 561, 560), (550, 551, 560, 558), (557, 556, 563, 562), (552, 557, 562, 561), (556, 549, 559, 563), (564, 82, 573, 577), (1175, 1162, 1321, 1319), (564, 565, 566), (567, 568, 569), (567, 565, 575, 581), (9, 10, 566, 565, 567, 569), (573, 571, 570, 572), (580, 578, 579, 581), (576, 574, 575, 577), (572, 576, 577, 573), (574, 580, 581, 575), (578, 570, 571, 579), (82, 81, 571, 573), (8, 1181, 1180, 83, 600, 602), (582, 85, 589, 599), (85, 84, 591, 589), (582, 583, 584), (585, 586, 587), (585, 583, 597, 595), (8, 9, 584, 583, 585, 587), (589, 591, 590, 588), (594, 592, 593, 595), (598, 596, 597, 599), (588, 598, 599, 589), (596, 594, 595, 597), (592, 590, 591, 593), (592, 594, 596, 598, 588, 590), (617, 603, 600, 615), (618, 620, 612, 616, 614, 608, 610), (600, 603, 602), (603, 601, 602), (604, 601, 613, 621), (604, 621, 619, 605), (613, 601, 603, 617), (604, 605, 606, 607), (622, 640, 638, 623), (609, 611, 610, 608), (616, 612, 613, 617), (614, 616, 617, 615), (608, 614, 615, 609), (620, 618, 619, 621), (618, 610, 611, 619), (612, 620, 621, 613), (637, 639, 635, 633, 645, 647, 641, 643), (605, 629, 646, 634), (642, 626, 625, 644), (622, 623, 624), (625, 623, 638, 644), (622, 606, 636, 640), (625, 626, 627), (628, 626, 642, 648), (58, 659, 16, 478, 477), (628, 629, 630, 631, 632), (1180, 1179, 1189, 655, 632, 631, 83), (633, 635, 636, 634), (639, 637, 638, 640), (635, 639, 640, 636), (643, 641, 642, 644), (637, 643, 644, 638), (647, 645, 646, 648), (645, 633, 634, 646), (641, 647, 648, 642), (606, 605, 634, 636), (649, 650, 651, 652, 653), (693, 1061, 1062, 708, 698), (660, 657, 665, 668), (649, 654, 661, 664), (656, 650, 663, 666), (653, 652, 6, 624, 623, 625, 627), (678, 684, 668, 665), (670, 676, 664, 661), (674, 680, 666, 663), (682, 672, 662, 667), (680, 678, 665, 666), (676, 674, 663, 664), (684, 682, 667, 668), (672, 670, 661, 662), (679, 677, 678, 680), (683, 681, 682, 684), (671, 669, 670, 672), (675, 673, 674, 676), (669, 675, 676, 670), (673, 679, 680, 674), (681, 671, 672, 682), (677, 683, 684, 678), (673, 675, 669, 671, 681, 683, 677, 679), (690, 686, 704, 710), (685, 658, 692, 700, 706), (691, 657, 660, 694, 696, 702), (689, 688, 19, 473, 472), (709, 707, 708, 710), (705, 703, 704, 706), (701, 699, 700, 702), (697, 695, 696, 698), (703, 709, 710, 704), (699, 705, 706, 700), (707, 697, 698, 708), (695, 701, 702, 696), (699, 701, 695, 697, 707, 709, 703, 705), (731, 715, 711, 725), (685, 686, 718, 714, 687, 688, 689), (715, 716, 717), (719, 716, 729, 743), (727, 714, 718, 733), (686, 690, 723, 737, 735), (729, 716, 715, 731), (722, 1057, 720, 741, 739), (1052, 1053, 1115, 1114, 1107, 1444, 1445), (725, 727, 726, 724), (730, 728, 729, 731), (724, 730, 731, 725), (734, 732, 733, 735), (732, 726, 727, 733), (742, 740, 741, 743), (738, 736, 737, 739), (740, 738, 739, 741), (728, 742, 743, 729), (735, 737, 736, 734), (711, 714, 727, 725), (744, 745, 746, 747, 748), (749, 745, 764, 770), (749, 770, 768, 750), (721, 1059, 797, 755, 778, 786), (1054, 1229, 1227, 1055), (756, 712, 761, 780, 771, 760), (756, 757, 758), (759, 757, 756, 760), (713, 712, 756, 758, 63, 62), (717, 716, 719, 762, 784, 782), (784, 762, 721, 786), (780, 761, 717, 782), (772, 777, 794, 788), (776, 773, 790, 792), (792, 794, 778, 775), (765, 763, 764, 766), (769, 767, 768, 770), (763, 769, 770, 764), (791, 789, 787, 793), (794, 777, 778), (792, 775, 776), (788, 790, 774, 771), (766, 774, 773, 765), (775, 768, 767, 776), (781, 779, 780, 782), (771, 780, 779, 772), (785, 783, 784, 786), (777, 785, 786, 778), (782, 784, 783, 781), (773, 776, 767, 769, 763, 765), (787, 789, 790, 788), (791, 793, 794, 792), (789, 791, 792, 790), (793, 787, 788, 794), (771, 772, 788), (800, 801, 834, 802, 803, 804, 805), (795, 1060, 809, 815), (806, 750, 796, 813, 819), (800, 751, 807, 817, 823), (798, 801, 821, 811), (810, 808, 809, 811), (814, 812, 813, 815), (822, 820, 821, 823), (818, 816, 817, 819), (808, 814, 815, 809), (812, 818, 819, 813), (820, 810, 811, 821), (816, 822, 823, 817), (812, 814, 808, 810, 820, 822, 816, 818), (826, 832, 827, 883, 884, 828, 829, 830, 831), (842, 798, 833, 846), (1077, 1073, 836, 844), (826, 856, 858, 832), (801, 798, 842, 850), (848, 802, 834, 852), (826, 802, 848, 856), (832, 858, 854, 827), (1081, 1083, 1084, 1086, 1082), (837, 839, 840, 838), (839, 835, 836, 840), (855, 857, 858, 856), (857, 853, 854, 858), (845, 841, 842, 846), (843, 845, 846, 844), (851, 847, 848, 852), (849, 851, 852, 850), (853, 837, 838, 854), (835, 843, 844, 836), (847, 855, 856, 848), (850, 842, 841, 849), (841, 845, 843, 835, 839, 837, 853, 857, 855, 847, 851, 849), (929, 926, 943, 937), (863, 864, 865), (866, 867, 868), (875, 876, 877), (871, 1093, 860, 872), (863, 876, 875, 864), (880, 879, 878, 114), (869, 882, 881, 870), (873, 884, 883, 874), (1271, 1127, 1129, 1273), (867, 871, 896, 885), (871, 872, 893, 896), (877, 868, 888, 889), (872, 878, 900, 893), (875, 877, 889, 892), (874, 869, 906, 904), (887, 886, 895, 894, 899, 898, 891, 890), (878, 879, 897, 900), (886, 887, 888, 885), (890, 891, 892, 889), (894, 895, 896, 893), (898, 899, 900, 897), (895, 886, 885, 896), (899, 894, 893, 900), (891, 898, 897, 892), (889, 888, 887, 890), (868, 867, 885, 888), (866, 868, 916, 914), (873, 874, 904, 902), (905, 907, 913, 915, 910, 911, 901, 903), (870, 866, 914, 908), (877, 876, 912, 909), (868, 877, 909, 916), (910, 915, 916, 909), (907, 905, 906, 908), (901, 911, 912, 902), (904, 906, 905, 903), (911, 910, 909, 912), (903, 901, 902, 904), (913, 907, 908, 914), (915, 913, 914, 916), (876, 873, 902, 912), (919, 920, 921, 922, 923, 924, 925), (919, 933, 932, 920), (926, 952, 917, 927), (930, 115, 114, 931), (928, 860, 862, 929), (22, 957, 956, 289, 290), (932, 933, 949, 947), (927, 932, 947, 945), (930, 931, 941, 939), (931, 928, 935, 941), (934, 936, 942, 944, 946, 948, 938, 940), (933, 930, 939, 949), (941, 935, 934, 940), (942, 936, 937, 943), (936, 934, 935, 937), (940, 938, 939, 941), (946, 944, 945, 947), (944, 942, 943, 945), (948, 946, 947, 949), (938, 948, 949, 939), (928, 929, 937, 935), (952, 951, 950, 953), (959, 980, 964, 961), (960, 953, 950, 979), (956, 955, 20, 288, 289), (959, 961, 962, 960), (960, 979, 980, 959), (963, 962, 961, 964), (918, 953, 960, 958, 261, 262), (952, 862, 986, 951), (965, 966, 861, 987), (986, 862, 966, 965), (861, 970, 991, 987), (971, 969, 973, 975), (969, 970, 1094), (991, 970, 969, 971), (972, 962, 963, 992), (972, 973, 974), (972, 992, 975, 973), (954, 962, 972, 974, 968, 77, 78), (990, 989, 994, 993, 983, 982, 981, 978, 976, 977, 985, 984, 988), (984, 985, 986, 965), (976, 978, 979, 950), (981, 982, 964, 980), (978, 981, 980, 979), (977, 976, 950, 951), (982, 983, 963, 964), (951, 986, 985, 977), (965, 987, 988, 984), (989, 990, 991, 971), (990, 988, 987, 991), (993, 994, 975, 992), (994, 989, 971, 975), (983, 993, 992, 963), (1019, 1020, 1015, 1014, 1013), (77, 75, 1014, 1015, 1016, 1017), (998, 1012, 1010, 999), (17, 20, 76, 995, 997), (995, 996, 997), (998, 996, 1006, 1012), (1009, 1011, 1005, 1007, 1003, 1001), (998, 999, 1000), (1299, 1131, 1147, 1301), (1004, 1002, 1001, 1003), (1007, 1005, 1006, 1008), (1003, 1007, 1008, 1004), (1011, 1009, 1010, 1012), (1009, 1001, 1002, 1010), (1005, 1011, 1012, 1006), (76, 75, 1002, 1004), (1015, 1020, 1021, 1016), (75, 76, 1013, 1014), (78, 77, 1017, 1018), (1019, 1022, 1021, 1020), (76, 78, 1018, 1022, 1019, 1013), (541, 1024, 1041, 1037), (535, 1031, 1030, 558, 560), (14, 17, 1025, 1024, 541, 540), (1023, 1024, 1025), (1023, 1034, 1049, 1043), (1049, 1034, 1033, 1051), (1026, 1027, 1028, 1029, 1030, 1031, 1032), (1033, 1027, 1045, 1051), (1030, 1029, 79, 559, 558), (1033, 1034, 1035), (1139, 1122, 1143, 1291, 1289), (1036, 1038, 1039, 1037), (1042, 1040, 1041, 1043), (1040, 1036, 1037, 1041), (1046, 1044, 1045, 1047), (1038, 1046, 1047, 1039), (1050, 1048, 1049, 1051), (1048, 1042, 1043, 1049), (1044, 1050, 1051, 1045), (538, 541, 1037, 1039), (1056, 1053, 1215, 1221), (720, 1057, 1219, 1224), (1054, 1058, 1223, 1229), (1105, 1106, 1107, 1114, 1113), (1196, 1199, 1210, 1212, 1208, 1204, 1206, 1200, 1202), (795, 796, 797, 1059), (1060, 795, 1201, 1207), (1075, 799, 1205, 1209), (1353, 1184, 1183, 1355), (690, 1062, 1119, 1118, 1056, 1057, 722, 723), (1064, 1068, 1061, 1066), (1066, 1389, 1387, 1065), (1065, 1063, 1064, 1066), (1063, 1067, 1068, 1064), (1399, 1389, 1066, 1192, 1195), (1069, 1071, 1072, 1070), (1067, 1069, 1070, 1068), (1072, 1391, 1409, 1116), (1071, 1069, 1067, 1063, 1385, 1393), (1237, 1075, 1074, 1239), (1099, 1091, 1233, 1247), (1102, 1429, 1427, 1098), (1074, 1100, 1245, 1239), (799, 1075, 1237, 1231), (1099, 1247, 1245, 1100), (1241, 1077, 1076, 1243), (860, 1093, 861, 966, 862), (1079, 1081, 1082, 1080), (1094, 1251, 1249, 1095), (1415, 1085, 1084, 1417), (1084, 1085, 1086), (1097, 1085, 1415, 1421), (1101, 1087, 1419, 1431), (1124, 1269, 1267, 1125), (1088, 1089, 1090, 1091), (1427, 1425, 1088, 1098), (1083, 1081, 1079, 1078, 1411, 1413), (1093, 1092, 1257, 1263), (1096, 1128, 1095, 1249, 1255), (859, 1097, 1253, 1259), (1094, 970, 861, 1261, 1251), (1101, 1431, 1429, 1102), (1088, 1425, 1423, 1089), (1101, 1102, 1103), (1097, 1087, 1436, 1437, 1130, 1134, 1096), (1059, 1203, 1201, 795), (1075, 1209, 1213, 1120), (1243, 1076, 799, 1231), (1071, 1393, 1391, 1072), (1436, 1087, 1101, 1103, 1447, 1477, 1459), (1407, 1117, 1116, 1409), (1112, 1405, 1403, 1113), (1113, 1403, 1397, 1105), (1112, 1113, 1114, 1115), (1112, 1117, 1407, 1405), (1070, 1072, 1116, 1119, 1062), (1116, 1117, 1118, 1119), (1104, 1106, 1105, 1397, 1395), (1059, 721, 1197, 1203), (1278, 1280, 1264, 1266, 1268, 1270, 1272, 1274, 1282, 1284, 1276), (17, 1137, 1136, 1035, 1034, 1023, 1025), (1124, 1125, 1126), (1124, 967, 1127, 1271, 1269), (968, 967, 1124, 1126, 1123, 75, 77), (974, 973, 969, 1094, 1095, 1128, 1129, 1127, 967, 968), (1128, 1096, 1283, 1275), (1128, 1275, 1273, 1129), (1130, 1132, 1279, 1277), (1283, 1096, 1134, 1285), (1131, 1121, 1265, 1281), (1126, 1125, 1121, 1142, 1143, 1122, 1123), (1320, 1322, 1316, 1312, 1314, 1310, 1324, 1327, 1328, 1330, 1318), (1139, 1140, 1141), (1140, 1287, 1297, 1144), (1123, 1122, 1139, 1141, 1138, 1000, 999, 75), (1142, 1121, 1131, 1299, 1293), (1144, 1145, 1146), (1148, 1145, 1295, 1305), (1133, 1308, 1307, 1151), (1295, 1145, 1144, 1297), (1148, 1150, 1438, 1439, 1174, 1175, 1165), (1301, 1147, 1151, 1307), (1303, 1149, 1148, 1305), (1148, 1149, 1150), (1133, 1149, 1303, 1308), (1153, 1154, 1155), (1156, 1154, 1313, 1317), (10, 1159, 1158, 82, 564, 566), (1321, 1162, 1161, 1323), (1160, 1159, 10, 555, 554, 79), (1329, 1148, 1165, 1331), (1161, 1162, 1163), (1146, 1326, 1325, 1164), (1331, 1165, 1175, 1319), (1146, 1145, 1148, 1329, 1326), (1153, 1135, 1152, 1311, 1315), (1313, 1154, 1153, 1315), (1332, 1338, 1341, 1334, 1336, 1342, 1344, 1346, 1349), (1170, 1163, 1162, 1175, 1343, 1337), (1169, 1168, 9, 569, 568, 81), (1157, 1171, 1335, 1340), (1157, 1172, 1173), (1343, 1175, 1174, 1345), (1158, 1157, 1173, 1169, 81, 82), (1174, 1176, 1347, 1345), (1188, 1348, 1347, 1176), (1350, 1356, 1358, 1352, 1354, 1364, 1367, 1360, 1363), (1183, 1166, 1188, 1365, 1355), (1182, 1181, 8, 587, 586, 84), (1185, 1184, 1353, 1359), (1185, 1186, 1187), (1177, 1110, 1361, 1366), (1167, 1185, 1187, 1182, 84, 85), (1177, 1366, 1365, 1188), (1185, 1359, 1357, 1186), (1109, 1362, 1361, 1110), (1191, 1190, 1369, 1375), (660, 1191, 1192, 1066, 1061, 693, 694), (1195, 1192, 1373, 1383), (1369, 1190, 1189, 1371), (1193, 1178, 1109, 1381, 1379), (1195, 1383, 1381, 1109), (1193, 1379, 1377, 1194), (824, 825, 1073, 1091, 1090, 1080, 881, 882), (1199, 1196, 1197, 1198), (1202, 1200, 1201, 1203), (1196, 1202, 1203, 1197), (1206, 1204, 1205, 1207), (1200, 1206, 1207, 1201), (1204, 1208, 1209, 1205), (1212, 1210, 1211, 1213), (1198, 1211, 1210, 1199), (1213, 1209, 1208, 1212), (1197, 721, 1058, 1198), (1228, 1226, 1227, 1229), (1216, 1214, 1215, 1217), (1220, 1218, 1219, 1221), (1225, 1222, 1223, 1224), (1226, 1216, 1217, 1227), (1214, 1220, 1221, 1215), (1222, 1228, 1229, 1223), (1224, 1219, 1218, 1225), (1218, 1220, 1214, 1216, 1226, 1228, 1222, 1225), (1234, 1232, 1233, 1235), (1238, 1236, 1237, 1239), (1231, 1237, 1236, 1230), (1242, 1240, 1241, 1243), (1235, 1241, 1240, 1234), (1243, 1231, 1230, 1242), (1246, 1244, 1245, 1247), (1239, 1245, 1244, 1238), (1247, 1233, 1232, 1246), (1236, 1238, 1244, 1246, 1232, 1234, 1240, 1242, 1230), (1258, 1256, 1257, 1259), (1262, 1260, 1261, 1263), (1250, 1248, 1249, 1251), (1254, 1252, 1253, 1255), (1248, 1254, 1255, 1249), (1259, 1253, 1252, 1258), (1251, 1261, 1260, 1250), (1263, 1257, 1256, 1262), (1252, 1254, 1248, 1250, 1260, 1262, 1256, 1258), (1268, 1266, 1267, 1269), (1266, 1264, 1265, 1267), (1269, 1271, 1270, 1268), (1274, 1272, 1273, 1275), (1272, 1270, 1271, 1273), (1280, 1278, 1279, 1281), (1278, 1276, 1277, 1279), (1264, 1280, 1281, 1265), (1284, 1282, 1283, 1285), (1275, 1283, 1282, 1274), (1285, 1277, 1276, 1284), (1265, 1121, 1125, 1267), (1288, 1286, 1287, 1289), (1292, 1290, 1291, 1293), (1289, 1291, 1290, 1288), (1296, 1294, 1295, 1297), (1286, 1296, 1297, 1287), (1300, 1298, 1299, 1301), (1293, 1299, 1298, 1292), (1304, 1302, 1303, 1305), (1309, 1306, 1307, 1308), (1302, 1309, 1308, 1303), (1301, 1307, 1306, 1300), (1294, 1304, 1305, 1295), (1302, 1304, 1294, 1296, 1286, 1288, 1290, 1292, 1298, 1300, 1306, 1309), (1314, 1312, 1313, 1315), (1310, 1314, 1315, 1311), (1312, 1316, 1317, 1313), (1322, 1320, 1321, 1323), (1316, 1322, 1323, 1317), (1320, 1318, 1319, 1321), (1327, 1324, 1325, 1326), (1324, 1310, 1311, 1325), (1330, 1328, 1329, 1331), (1326, 1329, 1328, 1327), (1331, 1319, 1318, 1330), (1311, 1152, 1164, 1325), (1336, 1334, 1335, 1337), (1341, 1338, 1339, 1340), (1338, 1332, 1333, 1339), (1334, 1341, 1340, 1335), (1344, 1342, 1343, 1345), (1337, 1343, 1342, 1336), (1349, 1346, 1347, 1348), (1346, 1344, 1345, 1347), (1332, 1349, 1348, 1333), (1333, 1166, 1172, 1339), (1354, 1352, 1353, 1355), (1358, 1356, 1357, 1359), (1356, 1350, 1351, 1357), (1352, 1358, 1359, 1353), (1363, 1360, 1361, 1362), (1350, 1363, 1362, 1351), (1367, 1364, 1365, 1366), (1360, 1367, 1366, 1361), (1364, 1354, 1355, 1365), (1186, 1357, 1351, 1178), (1370, 1368, 1369, 1371), (1374, 1372, 1373, 1375), (1368, 1374, 1375, 1369), (1378, 1376, 1377, 1379), (1371, 1377, 1376, 1370), (1382, 1380, 1381, 1383), (1372, 1382, 1383, 1373), (1379, 1381, 1380, 1378), (1368, 1370, 1376, 1378, 1380, 1382, 1372, 1374), (1388, 1386, 1387, 1389), (1392, 1390, 1391, 1393), (1386, 1384, 1385, 1387), (1393, 1385, 1384, 1392), (1396, 1394, 1395, 1397), (1400, 1398, 1399, 1401), (1394, 1400, 1401, 1395), (1398, 1388, 1389, 1399), (1404, 1402, 1403, 1405), (1402, 1396, 1397, 1403), (1408, 1406, 1407, 1409), (1390, 1408, 1409, 1391), (1405, 1407, 1406, 1404), (1384, 1386, 1388, 1398, 1400, 1394, 1396, 1402, 1404, 1406, 1408, 1390, 1392), (1413, 1411, 1410, 1412), (1416, 1414, 1415, 1417), (1417, 1413, 1412, 1416), (1420, 1418, 1419, 1421), (1414, 1420, 1421, 1415), (1424, 1422, 1423, 1425), (1422, 1410, 1411, 1423), (1426, 1424, 1425, 1427), (1430, 1428, 1429, 1431), (1428, 1426, 1427, 1429), (1418, 1430, 1431, 1419), (1411, 1078, 1089, 1423), (1444, 1107, 1111, 1433, 1449, 1475), (1438, 1150, 1149, 1133, 1441, 1465, 1463), (1446, 1100, 1074, 1435, 1453, 1479), (1432, 1110, 1177, 1443, 1469, 1451), (1440, 1132, 1130, 1437, 1457, 1467), (1434, 1055, 1052, 1445, 1473, 1455), (1442, 1176, 1174, 1439, 1461, 1471), (1453, 1435, 1434, 1455), (1442, 1471, 1469, 1443), (1188, 1176, 1442, 1443, 1177), (1473, 1445, 1444, 1475), (1436, 1459, 1457, 1437), (1446, 1479, 1477, 1447), (1438, 1463, 1461, 1439), (1432, 1451, 1449, 1433), (1450, 1448, 1449, 1451), (1454, 1452, 1453, 1455), (1458, 1456, 1457, 1459), (1462, 1460, 1461, 1463), (1465, 1467, 1466, 1464), (1463, 1465, 1464, 1462), (1456, 1466, 1467, 1457), (1469, 1471, 1470, 1468), (1451, 1469, 1468, 1450), (1460, 1470, 1471, 1461), (1473, 1475, 1474, 1472), (1455, 1473, 1472, 1454), (1448, 1474, 1475, 1449), (1477, 1479, 1478, 1476), (1459, 1477, 1476, 1458), (1452, 1478, 1479, 1453), (1450, 1468, 1470, 1460, 1462, 1464, 1466, 1456, 1458, 1476, 1478, 1452, 1454, 1472, 1474, 1448)])
me_grid_002.use_remesh_preserve_volume = False
me_grid_002.use_remesh_preserve_attributes = False
me_grid_002.use_mirror_vertex_groups = False
me_grid_002.update()

# ---- objects
ob_grid_001 = bpy.data.objects.new('Grid.001', me_grid_002)
ob_lamp = bpy.data.objects.new('Lamp', light_lamp)
ob_camera = bpy.data.objects.new('Camera', cam_camera)

# ---- transforms, parenting, visibility, modifiers, constraints
ob_grid_001.location = (0.0, 0.0, 0.0)
ob_grid_001.lineart.crease_threshold = 0.0
ob_lamp.location = (4.076, 1.005, 5.904)
ob_lamp.rotation_euler = (0.6503, 0.05522, 1.866)
ob_lamp.lock_rotations_4d = False
ob_lamp.empty_display_type = 'ARROWS'
ob_lamp.color = (0.0, 0.0, 0.0, 0.0)
ob_lamp.lineart.crease_threshold = 0.0
ob_camera.location = (7.335, -7.627, 6.589)
ob_camera.rotation_euler = (1.109, 0.0, 0.8149)
ob_camera.lock_rotations_4d = False
ob_camera.empty_display_type = 'ARROWS'
ob_camera.color = (0.0, 0.0, 0.0, 0.0)
ob_camera.display_type = 'WIRE'
ob_camera.lineart.crease_threshold = 0.0

# ---- collection membership
col_collection_1.objects.link(ob_grid_001)
col_collection_1.objects.link(ob_lamp)
col_collection_1.objects.link(ob_camera)

# ---- scene / render settings (as saved in the file)
scene.camera = ob_camera
scene.frame_start = 1; scene.frame_end = 250; scene.frame_set(1)
scene.render.engine = 'BLENDER_EEVEE_NEXT'
scene.render.resolution_percentage = 50
scene.render.dither_intensity = 0.0
scene.cycles.use_denoising = False
scene.cycles.samples = 128
scene.cycles.sampling_pattern = 'TABULATED_SOBOL'
scene.cycles.light_sampling_threshold = 0.0
scene.cycles.use_adaptive_sampling = False
scene.cycles.use_light_tree = False
scene.cycles.blur_glossy = 0.0
scene.cycles.sample_clamp_indirect = 0.0
scene.view_settings.view_transform = 'Standard'
bpy.context.view_layer.update()
